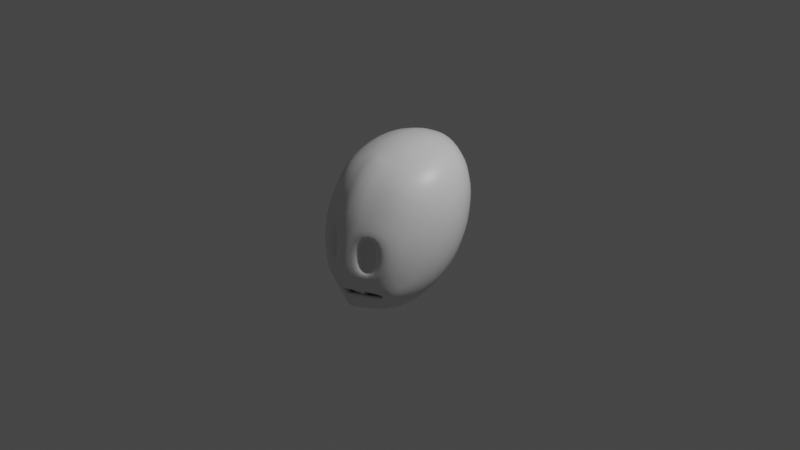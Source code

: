 # Source: BlendMouth05.blend  (saved by Blender 2.92.15; exported with 4.5.12 LTS)
import bpy
from mathutils import Matrix  # noqa: F401  (used for matrix-valued properties, if any)

bpy.ops.wm.read_factory_settings(use_empty=True)
scene = bpy.context.scene
scene.name = 'Scene'

# ---- collections
col_camera_and_lights = bpy.data.collections.new('Camera and Lights'); scene.collection.children.link(col_camera_and_lights)
col_mouth_rig = bpy.data.collections.new('mouth rig'); scene.collection.children.link(col_mouth_rig)

# ---- materials (node trees are filled in below, after node groups)
mat_material = bpy.data.materials.new('Material')
mat_material.alpha_threshold = 0.0
mat_material.use_transparent_shadow = False
mat_material.line_color = (0.0, 0.0, 0.0, 1.0)

# ---- material node trees
mat_material.use_nodes = True; mat_material.node_tree.nodes.clear()
_N = mat_material.node_tree.nodes; _L = mat_material.node_tree.links
n0 = _N.new('ShaderNodeOutputMaterial'); n0.name = 'Material Output'; n0.location = (300, 300)
n1 = _N.new('ShaderNodeBsdfPrincipled'); n1.name = 'Principled BSDF'; n1.location = (10, 300)
n1.distribution = 'GGX'
n1.subsurface_method = 'BURLEY'
n1.inputs[2].default_value = 0.4
n1.inputs[3].default_value = 1.45
n1.inputs[27].default_value = (0.0, 0.0, 0.0, 1.0)
n1.inputs[28].default_value = 1.0
_L.new(n1.outputs[0], n0.inputs[0])
n0.is_active_output = True

# ---- world
world_world = bpy.data.worlds.new('World'); scene.world = world_world
world_world.use_nodes = True; world_world.node_tree.nodes.clear()
_N = world_world.node_tree.nodes; _L = world_world.node_tree.links
n0 = _N.new('ShaderNodeOutputWorld'); n0.name = 'World Output'; n0.location = (300, 300)
n1 = _N.new('ShaderNodeBackground'); n1.name = 'Background'; n1.location = (10, 300)
n1.inputs[0].default_value = (0.05088, 0.05088, 0.05088, 1.0)
_L.new(n1.outputs[0], n0.inputs[0])
n0.is_active_output = True
world_world.color = (0.05088, 0.05088, 0.05088)
world_world.use_sun_shadow = False
world_world.sun_shadow_jitter_overblur = 0.0

# ---- cameras
cam_camera = bpy.data.cameras.new('Camera')
cam_camera.clip_end = 100.0
cam_camera.ortho_scale = 7.314

# ---- lights
light_light = bpy.data.lights.new('Light', 'POINT')
light_light.transmission_factor = 0.0
light_light.energy = 1000.0
light_light.shadow_soft_size = 0.1
light_light.shadow_maximum_resolution = 0.006
light_light.use_absolute_resolution = True

# ---- meshes
me_cube = bpy.data.meshes.new('Cube')
me_cube.from_pydata([(0.3528, -0.3528, 0.7758), (0.3129, -0.3129, -0.4724), (-0.3528, -0.3528, 0.5793), (-0.3129, -0.3129, -0.757), (-0.6132, -0.3534, -0.4974), (0.5053, -0.5053, 0.2072), (-0.39, 3.415e-09, -0.834), (-0.624, -0.3183, 0.04293), (0.4372, -0.4372, -0.1976), (-1.863e-09, -0.4162, 0.7259), (0.4448, 4.113e-09, 0.837), (0.0, -0.366, -0.6479), (-0.4448, 5.433e-10, 0.6348), (0.39, 6.209e-10, -0.4894), (-0.5965, -0.3421, -0.5635), (0.4705, -0.4705, 0.5744), (0.775, -3.104e-10, 0.3325), (-0.7637, -5.984e-10, -0.5078), (2.794e-09, -0.7047, -0.02824), (-7.451e-09, 2.328e-10, 0.8479), (2.794e-09, -0.6508, 0.4051), (-0.7124, 3.104e-09, 0.1494), (0.0, 8.615e-09, -0.7453), (0.7124, -7.761e-11, 0.6487), (0.661, -3.881e-10, -0.09735), (-0.7305, -5.984e-10, -0.6058), (-1.397e-09, -0.6041, -0.4114), (-0.4638, -0.444, -0.6256), (-0.6453, -0.3287, -0.2153), (-0.7891, 7.761e-10, -0.347), (-0.6529, 3.104e-10, -0.7554), (-0.6084, -3.082e-09, -0.483), (-0.5919, -3.082e-09, -0.6594), (-0.4592, -0.3241, -0.5752), (-0.4671, -0.3295, -0.4592), (-0.5396, -1.242e-08, -0.5086), (-0.5286, -1.242e-08, -0.6432), (-0.4143, -0.2924, -0.5701), (-0.4204, -0.2959, -0.4704), (-0.5486, -0.3295, -0.5053), (-0.5408, -0.3241, -0.5541), (-0.6734, -2.394e-09, -0.5896), (-0.6899, -2.394e-09, -0.5153), (-0.5495, -0.5105, -0.2984), (-0.4992, -0.4726, 0.2156), (-0.6249, -0.184, -0.1996), (-0.7022, -0.1766, -0.2407), (-0.6788, -0.1714, 0.02317), (-0.6093, -0.1799, -0.02059), (-0.5954, -0.263, -0.1868), (-0.5804, -0.2571, -0.009776), (-0.3718, -0.09566, -0.8165), (-0.3524, -0.1851, -0.7974), (-0.3312, -0.2616, -0.7759), (-0.5101, -0.5456, -0.1463), (-0.4934, -0.5468, -0.01997), (-0.4895, -0.5259, 0.09788), (-0.4553, -0.447, 0.3425), (-0.4179, -0.4157, 0.4433), (-0.3817, -0.3814, 0.5256), (0.4971, -0.4971, 0.1039), (0.4826, -0.4826, 0.0001992), (0.4624, -0.4624, -0.1012), (0.4076, -0.4076, -0.2864), (0.3747, -0.3747, -0.3649), (0.3405, -0.3405, -0.4296), (0.2957, -0.3742, 0.775), (0.2097, -0.3963, 0.7674), (0.1085, -0.411, 0.7509), (-0.1085, -0.411, 0.6933), (-0.2097, -0.3963, 0.6548), (-0.2957, -0.3742, 0.6133), (0.4231, -0.1085, 0.8396), (0.3999, -0.2097, 0.819), (0.3747, -0.2957, 0.796), (-0.2616, -0.3309, -0.7447), (-0.1851, -0.3493, -0.7213), (-0.09566, -0.3616, -0.6883), (0.09566, -0.3616, -0.6024), (0.1851, -0.3493, -0.5545), (0.2616, -0.3309, -0.5078), (-0.3747, -0.2957, 0.5929), (-0.3999, -0.2097, 0.6084), (-0.4231, -0.1085, 0.6222), (0.3312, -0.2616, -0.4769), (0.3524, -0.1851, -0.4818), (0.3718, -0.09566, -0.4859), (-0.3408, -0.3406, -0.7436), (-0.3773, -0.3754, -0.7178), (-0.4165, -0.41, -0.6799), (-0.4606, -0.507, -0.5408), (-0.4714, -0.5366, -0.463), (-0.4968, -0.542, -0.385), (0.3813, -0.3813, 0.7493), (0.4151, -0.4151, 0.7047), (0.4455, -0.4455, 0.6457), (0.4892, -0.4892, 0.4931), (0.5013, -0.5013, 0.4037), (0.5067, -0.5067, 0.3078), (0.7213, -0.1401, 0.3076), (0.6622, -0.2747, 0.2802), (0.592, -0.3983, 0.2476), (-0.6362, -0.3837, -0.3485), (-0.6905, -0.2669, -0.3707), (-0.7385, -0.1447, -0.3736), (0.3983, -0.5909, 0.1574), (0.2747, -0.6534, 0.09984), (0.1401, -0.6917, 0.0371), (-0.1405, -0.6922, -0.09398), (-0.278, -0.6574, -0.1593), (-0.4104, -0.6028, -0.2244), (-0.3452, -9.459e-11, 0.7196), (-0.2357, -4.269e-10, 0.7649), (-0.1195, -3.517e-10, 0.8147), (-1.863e-09, -0.3246, 0.7746), (-2.328e-09, -0.2224, 0.8123), (-3.783e-09, -0.113, 0.8427), (0.3452, 3.703e-09, 0.8586), (0.2357, 2.639e-09, 0.8685), (0.1195, 1.341e-09, 0.8654), (0.3717, -0.5488, 0.5388), (0.2567, -0.6052, 0.498), (0.131, -0.6394, 0.453), (-7.567e-10, -0.4942, 0.6635), (-4.657e-10, -0.5587, 0.5881), (6.228e-09, -0.6107, 0.5014), (-0.3803, -0.5542, 0.2608), (-0.2592, -0.607, 0.3069), (-0.1313, -0.6396, 0.3557), (3.245e-09, -0.7066, 0.08142), (-7.567e-09, -0.6985, 0.1922), (2.328e-09, -0.68, 0.3011), (-0.5647, -0.3611, 0.2395), (-0.6135, -0.2521, 0.237), (-0.6591, -0.137, 0.2116), (-0.5316, 1.369e-09, 0.5323), (-0.6051, 2.202e-09, 0.4148), (-0.6654, 2.846e-09, 0.286), (-0.7048, -0.1542, -0.1843), (-0.701, -0.146, -0.113), (-0.6919, -0.1517, -0.03959), (0.3001, 2.688e-09, -0.5681), (0.2037, 5.171e-09, -0.6372), (0.1029, 7.377e-09, -0.6964), (-9.313e-10, -0.2832, -0.6815), (0.0, -0.193, -0.7071), (-1.863e-09, -0.09773, -0.7275), (-0.3001, 5.242e-09, -0.8283), (-0.2037, 7.092e-09, -0.8115), (-0.1029, 8.403e-09, -0.7837), (0.5316, 3.589e-09, 0.805), (0.6051, 2.425e-09, 0.7628), (0.6654, 1.057e-09, 0.7107), (0.5498, -0.3717, 0.604), (0.6129, -0.2567, 0.6288), (0.6653, -0.131, 0.6503), (0.777, -5.687e-10, 0.4291), (0.7677, -7.47e-10, 0.518), (0.7463, -6.488e-10, 0.5986), (0.7621, -1.37e-10, 0.2293), (0.7386, -8.731e-11, 0.1216), (0.7048, -1.686e-10, 0.01189), (0.5106, -0.3454, -0.163), (0.5691, -0.2386, -0.1365), (0.6175, -0.1218, -0.1156), (0.4715, -5.081e-10, -0.4014), (0.544, -8.44e-10, -0.3057), (0.6073, -6.997e-10, -0.2038), (-0.5241, -0.3334, -0.6812), (-0.5703, -0.2257, -0.7129), (-0.6125, -0.114, -0.736), (-0.4714, 2.057e-09, -0.8286), (-0.543, 1.164e-09, -0.813), (-0.6039, 6.209e-10, -0.7883), (0.3454, -0.5097, -0.2422), (0.2386, -0.562, -0.2947), (0.1218, -0.5935, -0.3521), (2.794e-09, -0.6931, -0.134), (1.059e-08, -0.6721, -0.2341), (-4.264e-09, -0.6423, -0.3271), (-0.353, -0.5171, -0.5778), (-0.2407, -0.5644, -0.5258), (-0.1221, -0.5939, -0.4698), (1.164e-09, -0.4392, -0.6043), (-1.863e-09, -0.503, -0.5503), (-6.694e-09, -0.5578, -0.4859), (-0.5844, -0.3835, -0.5456), (-0.5835, -0.3999, -0.5265), (-0.5932, -0.3903, -0.5094), (-0.6424, -0.2898, -0.4928), (-0.6788, -0.2049, -0.4944), (-0.72, -0.106, -0.5), (-0.6197, -0.2775, -0.5778), (-0.6518, -0.195, -0.5889), (-0.6897, -0.1005, -0.5979), (-0.5922, -0.4508, -0.398), (-0.6108, -0.4082, -0.4475), (-0.6167, -0.376, -0.4785), (-0.5916, -0.3588, -0.5769), (-0.5728, -0.3815, -0.5932), (-0.5353, -0.4094, -0.6099), (-0.7895, 3.181e-10, -0.418), (-0.785, 2.221e-11, -0.4643), (-0.7762, -2.403e-10, -0.4921), (-0.7274, -2.476e-10, -0.6365), (-0.714, -3.6e-11, -0.675), (-0.6894, 1.216e-10, -0.7162), (-0.4457, -0.362, -0.5428), (-0.4426, -0.3758, -0.5091), (-0.4498, -0.3652, -0.4794), (-0.4938, -0.2694, -0.4522), (-0.5279, -0.1902, -0.4563), (-0.5669, -0.09831, -0.4678), (-0.483, -0.2637, -0.6021), (-0.5148, -0.1856, -0.624), (-0.552, -0.09573, -0.6425), (-0.5281, -0.3295, -0.4948), (-0.5076, -0.3295, -0.4822), (-0.4873, -0.3295, -0.4696), (-0.5609, -0.3244, -0.5513), (-0.5785, -0.3264, -0.5513), (-0.5912, -0.3317, -0.5551), (-0.6529, -2.236e-09, -0.6054), (-0.6324, -2.031e-09, -0.6245), (-0.6121, -2.179e-09, -0.6436), (-0.7103, -2.197e-09, -0.5197), (-0.7299, -1.72e-09, -0.5204), (-0.748, -1.131e-09, -0.5167), (-0.5297, -1.381e-08, -0.5391), (-0.5242, -1.428e-08, -0.5759), (-0.5237, -1.381e-08, -0.6127), (-0.4067, -0.3074, -0.5471), (-0.404, -0.3156, -0.5162), (-0.4103, -0.3095, -0.4879), (-0.4354, -0.2545, -0.4705), (-0.4626, -0.1852, -0.4772), (-0.4987, -0.09735, -0.491), (-0.428, -0.2509, -0.5857), (-0.4538, -0.1822, -0.6051), (-0.4888, -0.09564, -0.6243), (-0.5886, -4.987e-09, -0.4789), (-0.5699, -7.525e-09, -0.4801), (-0.5532, -1.018e-08, -0.4892), (-0.4228, -0.3113, -0.4601), (-0.432, -0.3237, -0.453), (-0.4477, -0.3288, -0.453), (-0.5721, -4.987e-09, -0.669), (-0.5541, -7.525e-09, -0.6705), (-0.5391, -1.018e-08, -0.6624), (-0.4399, -0.3235, -0.578), (-0.4244, -0.3187, -0.578), (-0.4159, -0.307, -0.5748), (-0.6028, -0.3396, -0.5084), (-0.5875, -0.3325, -0.5129), (-0.5689, -0.3298, -0.5116), (-0.4794, -0.3241, -0.5704), (-0.4998, -0.3241, -0.5647), (-0.5202, -0.3241, -0.5589), (-0.7244, -1.131e-09, -0.5866), (-0.7114, -1.72e-09, -0.5785), (-0.6936, -2.197e-09, -0.58), (-0.6286, -2.179e-09, -0.4903), (-0.6489, -2.031e-09, -0.4991), (-0.6694, -2.236e-09, -0.508), (-0.5646, -0.2637, -0.5654), (-0.5964, -0.1856, -0.5746), (-0.6336, -0.09573, -0.5825), (-0.6485, -0.09831, -0.5089), (-0.6094, -0.1902, -0.5041), (-0.5753, -0.2694, -0.5023), (-0.5314, -0.3652, -0.5138), (-0.5241, -0.3758, -0.5263), (-0.5272, -0.362, -0.5405), (-0.6326, -0.3476, -0.1534), (-0.6242, -0.3516, -0.08196), (-0.621, -0.3415, -0.0126), (-0.6613, -0.2955, -0.2576), (-0.678, -0.2541, -0.2769), (-0.6925, -0.212, -0.2718), (-0.6334, -0.2838, 0.07496), (-0.6472, -0.2434, 0.08199), (-0.6632, -0.2038, 0.06455), (-0.783, 1.467e-09, -0.2475), (-0.7694, 2.231e-09, -0.1257), (-0.7466, 2.85e-09, 0.009539), (-0.5706, -0.4239, 0.1328), (-0.6065, -0.3828, 0.08716), (-0.6227, -0.3472, 0.05948), (-0.6458, -0.3596, -0.2215), (-0.6337, -0.399, -0.2331), (-0.6059, -0.4473, -0.2531), (-0.7198, -0.1634, -0.2538), (-0.7364, -0.1372, -0.2738), (-0.7556, -0.09227, -0.302), (-0.7098, -0.08837, 0.08535), (-0.7041, -0.1321, 0.05263), (-0.6938, -0.1581, 0.03394), (-0.62, -0.1761, -0.1645), (-0.6145, -0.1713, -0.1119), (-0.6107, -0.1737, -0.0582), (-0.5864, -0.2661, -0.1503), (-0.5789, -0.2665, -0.09757), (-0.5775, -0.2626, -0.04532), (-0.5987, -0.2459, -0.2028), (-0.606, -0.222, -0.2133), (-0.6162, -0.199, -0.2104), (-0.5813, -0.2396, 0.0006119), (-0.5874, -0.2159, 0.003764), (-0.5984, -0.1939, -0.005752), (-0.6351, -0.3059, -0.2121), (-0.6199, -0.2885, -0.2076), (-0.6051, -0.274, -0.1984), (-0.6395, -0.1819, -0.2135), (-0.6599, -0.1814, -0.2254), (-0.6817, -0.181, -0.2329), (-0.6213, -0.1774, -0.006455), (-0.6395, -0.1766, 0.006641), (-0.6598, -0.176, 0.01549), (-0.5879, -0.2669, 0.005835), (-0.6008, -0.2802, 0.02066), (-0.6147, -0.2966, 0.03172), (-0.1147, -0.112, 0.8105), (-0.2259, -0.1099, 0.7636), (-0.3298, -0.1082, 0.7012), (-0.1107, -0.2202, 0.7808), (-0.2169, -0.2153, 0.737), (-0.3144, -0.2102, 0.68), (-0.1083, -0.3211, 0.7431), (-0.2104, -0.3119, 0.7024), (-0.3005, -0.3002, 0.6528), (0.3298, -0.1082, 0.859), (0.2259, -0.1099, 0.8664), (0.1147, -0.112, 0.8611), (0.3144, -0.2102, 0.8356), (0.2169, -0.2153, 0.8398), (0.1107, -0.2202, 0.832), (0.3005, -0.3002, 0.8081), (0.2104, -0.3119, 0.8078), (0.1083, -0.3211, 0.7964), (0.3994, -0.5925, 0.2599), (0.3952, -0.5861, 0.359), (0.3859, -0.5715, 0.4526), (0.2755, -0.6552, 0.2046), (0.2727, -0.6479, 0.3074), (0.2664, -0.6312, 0.406), (0.1405, -0.6936, 0.1443), (0.1391, -0.6856, 0.2511), (0.1359, -0.6677, 0.3549), (0.3528, -0.518, 0.6156), (0.3309, -0.4792, 0.6811), (0.309, -0.4321, 0.7338), (0.2441, -0.5696, 0.5813), (0.2302, -0.5236, 0.6545), (0.2173, -0.4665, 0.7165), (0.1247, -0.6004, 0.5431), (0.118, -0.55, 0.6235), (0.1121, -0.4872, 0.6932), (-0.125, -0.6005, 0.4573), (-0.1181, -0.55, 0.5489), (-0.1121, -0.4872, 0.6282), (-0.2461, -0.5702, 0.4131), (-0.2309, -0.5238, 0.5086), (-0.2174, -0.4665, 0.5899), (-0.359, -0.5197, 0.3722), (-0.333, -0.4796, 0.4711), (-0.3092, -0.4321, 0.5525), (-0.1407, -0.6941, 0.0181), (-0.1391, -0.6863, 0.1329), (-0.136, -0.6681, 0.2465), (-0.2774, -0.6597, -0.04424), (-0.2727, -0.6529, 0.07532), (-0.2673, -0.635, 0.1934), (-0.4046, -0.6079, -0.103), (-0.3944, -0.6038, 0.02259), (-0.3885, -0.5849, 0.144), (-0.6742, -0.2102, -0.263), (-0.6623, -0.2447, -0.2687), (-0.6485, -0.2787, -0.2513), (-0.6534, -0.2064, -0.254), (-0.6431, -0.236, -0.2599), (-0.6314, -0.2651, -0.244), (-0.6332, -0.2029, -0.2383), (-0.6235, -0.2283, -0.2436), (-0.6141, -0.2538, -0.2298), (-0.525, -0.3518, 0.3324), (-0.4817, -0.3309, 0.4299), (-0.4329, -0.309, 0.5185), (-0.5773, -0.2424, 0.3252), (-0.5298, -0.2297, 0.4247), (-0.4712, -0.2173, 0.5217), (-0.6224, -0.1242, 0.3095), (-0.5694, -0.1176, 0.42), (-0.503, -0.1121, 0.5268), (0.09916, -0.09696, -0.6804), (0.1958, -0.09547, -0.6243), (0.2875, -0.09453, -0.5595), (0.09612, -0.1913, -0.6615), (0.1889, -0.1875, -0.6086), (0.275, -0.184, -0.5488), (0.09461, -0.2803, -0.6365), (0.1842, -0.2729, -0.5867), (0.2641, -0.2638, -0.5336), (-0.2875, -0.09453, -0.8107), (-0.1958, -0.09547, -0.7934), (-0.09916, -0.09696, -0.7654), (-0.275, -0.184, -0.7914), (-0.1889, -0.1875, -0.7734), (-0.09612, -0.1913, -0.7449), (-0.2641, -0.2638, -0.7692), (-0.1842, -0.2729, -0.7498), (-0.09461, -0.2803, -0.7199), (0.6235, -0.1247, 0.7136), (0.5696, -0.118, 0.7665), (0.503, -0.1121, 0.8086), (0.5764, -0.2441, 0.6937), (0.5294, -0.2302, 0.7476), (0.4712, -0.2173, 0.7895), (0.5189, -0.3528, 0.6714), (0.4799, -0.3309, 0.727), (0.4327, -0.309, 0.7689), (0.7233, -0.1405, 0.4049), (0.7148, -0.1391, 0.4735), (0.6957, -0.1359, 0.5772), (0.664, -0.2755, 0.3782), (0.6565, -0.2727, 0.4698), (0.6395, -0.2664, 0.5537), (0.5936, -0.3994, 0.3467), (0.5872, -0.3952, 0.4401), (0.5725, -0.3859, 0.5264), (0.6571, -0.1285, -0.009654), (0.6879, -0.1339, 0.09792), (0.7094, -0.1379, 0.2045), (0.6042, -0.2518, -0.03389), (0.6318, -0.2625, 0.07156), (0.6513, -0.2703, 0.1771), (0.5411, -0.3649, -0.06349), (0.5652, -0.3805, 0.03988), (0.5823, -0.3918, 0.1445), (0.4468, -0.09994, -0.4037), (0.5126, -0.1065, -0.3139), (0.5694, -0.1142, -0.2175), (0.4193, -0.1939, -0.4071), (0.477, -0.2078, -0.3245), (0.5267, -0.2234, -0.2339), (0.3858, -0.2758, -0.4135), (0.4328, -0.2988, -0.34), (0.4744, -0.3229, -0.2559), (-0.386, -0.2758, -0.7681), (-0.4345, -0.2985, -0.7475), (-0.48, -0.3211, -0.7166), (-0.4194, -0.1937, -0.7907), (-0.4772, -0.2067, -0.7726), (-0.5274, -0.2192, -0.7456), (-0.4467, -0.09982, -0.8105), (-0.5119, -0.1056, -0.7939), (-0.5673, -0.111, -0.7684), (-0.5067, -0.362, -0.541), (-0.5036, -0.3758, -0.5224), (-0.5108, -0.3652, -0.506), (-0.4862, -0.362, -0.5416), (-0.4832, -0.3758, -0.5177), (-0.4904, -0.3652, -0.4966), (-0.4659, -0.362, -0.5423), (-0.4628, -0.3758, -0.513), (-0.47, -0.3652, -0.4872), (0.2758, -0.3853, -0.4634), (0.2988, -0.4322, -0.4021), (0.3229, -0.4737, -0.3275), (0.1939, -0.4153, -0.5082), (0.2078, -0.4718, -0.4484), (0.2234, -0.5205, -0.3767), (0.09994, -0.4332, -0.5565), (0.1065, -0.4953, -0.499), (0.1142, -0.5485, -0.4306), (0.3649, -0.5401, -0.1486), (0.3805, -0.5641, -0.04924), (0.3918, -0.5813, 0.05357), (0.2518, -0.5964, -0.204), (0.2625, -0.6235, -0.1066), (0.2703, -0.6427, -0.004615), (0.1285, -0.6308, -0.2644), (0.1339, -0.6598, -0.1691), (0.1379, -0.6803, -0.06802), (-0.1286, -0.6313, -0.3891), (-0.1339, -0.6606, -0.2988), (-0.1381, -0.6809, -0.2001), (-0.2524, -0.6011, -0.4485), (-0.2622, -0.6296, -0.3608), (-0.2719, -0.6478, -0.2647), (-0.3661, -0.5566, -0.5019), (-0.3784, -0.5853, -0.4172), (-0.3961, -0.5988, -0.3267), (-0.09995, -0.4332, -0.6484), (-0.1066, -0.4953, -0.599), (-0.1144, -0.5486, -0.5397), (-0.1939, -0.4153, -0.6866), (-0.2085, -0.4721, -0.6437), (-0.2253, -0.5215, -0.5906), (-0.2761, -0.3854, -0.7177), (-0.3006, -0.4329, -0.6833), (-0.3285, -0.4762, -0.6376), (-0.5941, -0.4139, -0.4965), (-0.5818, -0.4224, -0.5221), (-0.5807, -0.4036, -0.5505), (-0.5832, -0.4471, -0.4737), (-0.5666, -0.4533, -0.5125), (-0.5627, -0.431, -0.5548), (-0.5549, -0.49, -0.4367), (-0.5324, -0.4918, -0.494), (-0.525, -0.4651, -0.5546), (-0.7307, -0.1129, -0.4817), (-0.6874, -0.2184, -0.474), (-0.6486, -0.3087, -0.4718), (-0.7375, -0.1212, -0.4541), (-0.6913, -0.2353, -0.4452), (-0.648, -0.3346, -0.4402), (-0.7406, -0.13, -0.4162), (-0.6913, -0.2532, -0.4087), (-0.6409, -0.3648, -0.3969), (-0.6146, -0.2903, -0.5976), (-0.6471, -0.2035, -0.6133), (-0.6857, -0.1047, -0.6257), (-0.5972, -0.3068, -0.6226), (-0.6318, -0.2136, -0.6442), (-0.6717, -0.1094, -0.6608), (-0.566, -0.3244, -0.6503), (-0.6057, -0.2226, -0.6782), (-0.6473, -0.1131, -0.6989), (-0.4742, -0.269, -0.4455), (-0.5082, -0.1901, -0.4499), (-0.5471, -0.09829, -0.4624), (-0.4574, -0.2661, -0.4455), (-0.4901, -0.1891, -0.4501), (-0.5285, -0.09812, -0.463), (-0.445, -0.2594, -0.4537), (-0.4749, -0.1868, -0.4587), (-0.5121, -0.09775, -0.4718), (-0.5548, -0.2694, -0.491), (-0.5889, -0.1902, -0.4932), (-0.6279, -0.09831, -0.4996), (-0.5343, -0.2694, -0.4773), (-0.5684, -0.1902, -0.4802), (-0.6075, -0.09831, -0.4884), (-0.514, -0.2694, -0.4636), (-0.5481, -0.1902, -0.4671), (-0.5871, -0.09831, -0.4771), (-0.613, -0.09573, -0.5961), (-0.5759, -0.1856, -0.5858), (-0.544, -0.2637, -0.5737), (-0.5926, -0.09573, -0.6125), (-0.5554, -0.1856, -0.5993), (-0.5236, -0.2637, -0.5838), (-0.5722, -0.09573, -0.6289), (-0.535, -0.1856, -0.6128), (-0.5032, -0.2637, -0.5938), (-0.4218, -0.2557, -0.5591), (-0.4203, -0.2601, -0.5267), (-0.4259, -0.2576, -0.4955), (-0.4483, -0.1839, -0.5759), (-0.4479, -0.1858, -0.5407), (-0.4531, -0.1856, -0.506), (-0.4837, -0.09616, -0.5941), (-0.4839, -0.09676, -0.5576), (-0.4891, -0.09709, -0.5212), (-0.5323, -0.09572, -0.6507), (-0.4952, -0.1855, -0.6306), (-0.4635, -0.2633, -0.607), (-0.5142, -0.09565, -0.6515), (-0.4776, -0.1846, -0.6309), (-0.447, -0.2606, -0.6071), (-0.4993, -0.09554, -0.6433), (-0.4637, -0.1829, -0.6231), (-0.4356, -0.2547, -0.6008), (-0.4263, -0.3611, -0.5431), (-0.4233, -0.3749, -0.5068), (-0.4305, -0.3643, -0.4748), (-0.4112, -0.355, -0.5431), (-0.408, -0.3683, -0.5067), (-0.4152, -0.358, -0.4748), (-0.4038, -0.3386, -0.5432), (-0.4006, -0.3503, -0.5097), (-0.4075, -0.3412, -0.48), (-0.6842, -0.09774, -0.5805), (-0.6467, -0.1896, -0.5737), (-0.6148, -0.2695, -0.5655), (-0.6714, -0.09633, -0.5731), (-0.6341, -0.1868, -0.5672), (-0.6023, -0.2654, -0.5601), (-0.6537, -0.0958, -0.5743), (-0.6165, -0.1857, -0.5679), (-0.5847, -0.2639, -0.5605), (-0.6306, -0.278, -0.5054), (-0.6656, -0.1964, -0.5067), (-0.7056, -0.1016, -0.5109), (-0.6145, -0.272, -0.5105), (-0.6489, -0.1921, -0.5118), (-0.6882, -0.09927, -0.5155), (-0.5956, -0.2697, -0.5092), (-0.6298, -0.1905, -0.5106), (-0.6688, -0.09843, -0.5145), (-0.5783, -0.3711, -0.5423), (-0.5761, -0.386, -0.5288), (-0.5844, -0.3758, -0.5168), (-0.5652, -0.3647, -0.5407), (-0.5624, -0.3788, -0.5295), (-0.5699, -0.3683, -0.5197), (-0.5474, -0.3623, -0.5402), (-0.5443, -0.3762, -0.5287), (-0.5516, -0.3655, -0.5186), (-0.6178, -0.3766, -0.0002304), (-0.6206, -0.3891, -0.07548), (-0.6302, -0.3839, -0.1535), (-0.5985, -0.4201, 0.02056), (-0.6011, -0.4359, -0.06516), (-0.6131, -0.4299, -0.1551), (-0.5582, -0.4702, 0.05379), (-0.561, -0.4895, -0.04817), (-0.5765, -0.4846, -0.1568), (-0.666, -0.3167, -0.2683), (-0.6875, -0.2631, -0.2906), (-0.7067, -0.2087, -0.2865), (-0.6613, -0.342, -0.2857), (-0.6914, -0.2699, -0.3107), (-0.7182, -0.1966, -0.3081), (-0.6482, -0.3692, -0.3113), (-0.6913, -0.272, -0.3376), (-0.7292, -0.1728, -0.3369), (-0.6743, -0.1998, 0.07979), (-0.6538, -0.2511, 0.09972), (-0.6356, -0.303, 0.09324), (-0.6787, -0.1873, 0.1048), (-0.6512, -0.2561, 0.128), (-0.6255, -0.3251, 0.1229), (-0.6753, -0.1639, 0.1455), (-0.638, -0.2567, 0.172), (-0.601, -0.3477, 0.1697), (-0.7241, -0.1354, -0.1931), (-0.7202, -0.1254, -0.1155), (-0.7096, -0.1329, -0.03514), (-0.7423, -0.1035, -0.2067), (-0.7374, -0.09287, -0.119), (-0.7242, -0.1013, -0.0268), (-0.7617, -0.05736, -0.2252), (-0.7536, -0.04941, -0.1224), (-0.7361, -0.05601, -0.01173), (-0.5859, -0.2431, -0.1578), (-0.5778, -0.2416, -0.1017), (-0.5763, -0.2396, -0.04552), (-0.5926, -0.2173, -0.165), (-0.5845, -0.2145, -0.1059), (-0.5824, -0.214, -0.04633), (-0.6045, -0.1934, -0.1655), (-0.5972, -0.1896, -0.1096), (-0.5947, -0.1905, -0.05265), (-0.6711, -0.16, -0.04324), (-0.6793, -0.1555, -0.1122), (-0.6832, -0.1625, -0.1794), (-0.6493, -0.1628, -0.04809), (-0.6565, -0.159, -0.1124), (-0.6606, -0.1652, -0.1752), (-0.6289, -0.1657, -0.05473), (-0.6346, -0.1624, -0.1127), (-0.639, -0.1681, -0.1692), (-0.622, -0.2681, 0.06249), (-0.6332, -0.235, 0.06976), (-0.6465, -0.2025, 0.05394), (-0.6065, -0.2556, 0.04977), (-0.6158, -0.2269, 0.05687), (-0.6276, -0.1992, 0.04236), (-0.5919, -0.2456, 0.03089), (-0.5994, -0.2203, 0.03698), (-0.6103, -0.1964, 0.0243), (-0.6239, -0.3212, -0.1541), (-0.6162, -0.3242, -0.08671), (-0.6129, -0.3158, -0.02108), (-0.6097, -0.3015, -0.1535), (-0.6024, -0.3039, -0.09055), (-0.5993, -0.2967, -0.029), (-0.5955, -0.2844, -0.1508), (-0.5883, -0.2862, -0.09398), (-0.5861, -0.2803, -0.03827), (-0.2527, -0.3853, 0.634), (-0.2234, -0.3401, -0.733), (-0.3442, -0.6301, -0.1919), (-0.2905, -2.607e-10, 0.753), (-0.3197, -0.5806, 0.2838), (-0.2519, 6.167e-09, -0.8199), (-0.2969, -0.5408, -0.5518), (-0.2778, -0.109, 0.7324), (-0.2657, -0.2127, 0.7085), (-0.2554, -0.306, 0.6776), (-0.3026, -0.545, 0.3927), (-0.282, -0.5017, 0.4898), (-0.2633, -0.4493, 0.5712), (-0.341, -0.6338, -0.07364), (-0.3336, -0.6284, 0.04895), (-0.3279, -0.61, 0.1687), (-0.2416, -0.095, -0.802), (-0.2319, -0.1858, -0.7824), (-0.2242, -0.2684, -0.7595), (-0.3092, -0.5789, -0.4752), (-0.3203, -0.6074, -0.389), (-0.334, -0.6233, -0.2957), (-0.235, -0.4003, -0.7022), (-0.2546, -0.4525, -0.6635), (-0.2769, -0.4988, -0.6141)], [], [(321, 322, 325, 324), (688, 323, 326, 689), (324, 325, 328, 327), (689, 326, 329, 690), (19, 113, 321, 116), (113, 112, 322, 321), (684, 111, 323, 688), (111, 12, 83, 323), (323, 83, 82, 326), (326, 82, 81, 329), (329, 81, 2, 71), (690, 329, 71, 681), (327, 328, 70, 69), (114, 327, 69, 9), (115, 324, 327, 114), (116, 321, 324, 115), (330, 331, 334, 333), (331, 332, 335, 334), (333, 334, 337, 336), (334, 335, 338, 337), (10, 117, 330, 72), (117, 118, 331, 330), (118, 119, 332, 331), (119, 19, 116, 332), (332, 116, 115, 335), (335, 115, 114, 338), (338, 114, 9, 68), (337, 338, 68, 67), (336, 337, 67, 66), (74, 336, 66, 0), (73, 333, 336, 74), (72, 330, 333, 73), (339, 340, 343, 342), (340, 341, 344, 343), (342, 343, 346, 345), (343, 344, 347, 346), (5, 98, 339, 105), (98, 97, 340, 339), (97, 96, 341, 340), (96, 15, 120, 341), (341, 120, 121, 344), (344, 121, 122, 347), (347, 122, 20, 131), (346, 347, 131, 130), (345, 346, 130, 129), (107, 345, 129, 18), (106, 342, 345, 107), (105, 339, 342, 106), (348, 349, 352, 351), (349, 350, 353, 352), (351, 352, 355, 354), (352, 353, 356, 355), (15, 95, 348, 120), (95, 94, 349, 348), (94, 93, 350, 349), (93, 0, 66, 350), (350, 66, 67, 353), (353, 67, 68, 356), (356, 68, 9, 123), (355, 356, 123, 124), (354, 355, 124, 125), (122, 354, 125, 20), (121, 351, 354, 122), (120, 348, 351, 121), (357, 358, 361, 360), (358, 359, 362, 361), (691, 692, 364, 363), (692, 693, 365, 364), (20, 125, 357, 128), (125, 124, 358, 357), (124, 123, 359, 358), (123, 9, 69, 359), (359, 69, 70, 362), (693, 681, 71, 365), (365, 71, 2, 59), (364, 365, 59, 58), (363, 364, 58, 57), (126, 363, 57, 44), (685, 691, 363, 126), (128, 357, 360, 127), (366, 367, 370, 369), (367, 368, 371, 370), (694, 695, 373, 372), (695, 696, 374, 373), (18, 129, 366, 108), (129, 130, 367, 366), (130, 131, 368, 367), (131, 20, 128, 368), (368, 128, 127, 371), (696, 685, 126, 374), (374, 126, 44, 56), (373, 374, 56, 55), (372, 373, 55, 54), (110, 372, 54, 43), (683, 694, 372, 110), (108, 366, 369, 109), (375, 376, 379, 378), (376, 377, 380, 379), (378, 379, 382, 381), (379, 380, 383, 382), (46, 278, 375, 314), (278, 277, 376, 375), (277, 276, 377, 376), (276, 28, 309, 377), (377, 309, 310, 380), (380, 310, 311, 383), (383, 311, 49, 303), (382, 383, 303, 304), (381, 382, 304, 305), (312, 381, 305, 45), (313, 378, 381, 312), (314, 375, 378, 313), (384, 385, 388, 387), (385, 386, 389, 388), (387, 388, 391, 390), (388, 389, 392, 391), (44, 57, 384, 132), (57, 58, 385, 384), (58, 59, 386, 385), (59, 2, 81, 386), (386, 81, 82, 389), (389, 82, 83, 392), (392, 83, 12, 135), (391, 392, 135, 136), (390, 391, 136, 137), (134, 390, 137, 21), (133, 387, 390, 134), (132, 384, 387, 133), (393, 394, 397, 396), (394, 395, 398, 397), (396, 397, 400, 399), (397, 398, 401, 400), (22, 143, 393, 146), (143, 142, 394, 393), (142, 141, 395, 394), (141, 13, 86, 395), (395, 86, 85, 398), (398, 85, 84, 401), (401, 84, 1, 80), (400, 401, 80, 79), (399, 400, 79, 78), (144, 399, 78, 11), (145, 396, 399, 144), (146, 393, 396, 145), (697, 403, 406, 698), (403, 404, 407, 406), (698, 406, 409, 699), (406, 407, 410, 409), (6, 147, 402, 51), (686, 148, 403, 697), (148, 149, 404, 403), (149, 22, 146, 404), (404, 146, 145, 407), (407, 145, 144, 410), (410, 144, 11, 77), (409, 410, 77, 76), (699, 409, 76, 682), (53, 408, 75, 3), (52, 405, 408, 53), (51, 402, 405, 52), (411, 412, 415, 414), (412, 413, 416, 415), (414, 415, 418, 417), (415, 416, 419, 418), (23, 152, 411, 155), (152, 151, 412, 411), (151, 150, 413, 412), (150, 10, 72, 413), (413, 72, 73, 416), (416, 73, 74, 419), (419, 74, 0, 93), (418, 419, 93, 94), (417, 418, 94, 95), (153, 417, 95, 15), (154, 414, 417, 153), (155, 411, 414, 154), (420, 421, 424, 423), (421, 422, 425, 424), (423, 424, 427, 426), (424, 425, 428, 427), (16, 156, 420, 99), (156, 157, 421, 420), (157, 158, 422, 421), (158, 23, 155, 422), (422, 155, 154, 425), (425, 154, 153, 428), (428, 153, 15, 96), (427, 428, 96, 97), (426, 427, 97, 98), (101, 426, 98, 5), (100, 423, 426, 101), (99, 420, 423, 100), (429, 430, 433, 432), (430, 431, 434, 433), (432, 433, 436, 435), (433, 434, 437, 436), (24, 161, 429, 164), (161, 160, 430, 429), (160, 159, 431, 430), (159, 16, 99, 431), (431, 99, 100, 434), (434, 100, 101, 437), (437, 101, 5, 60), (436, 437, 60, 61), (435, 436, 61, 62), (162, 435, 62, 8), (163, 432, 435, 162), (164, 429, 432, 163), (438, 439, 442, 441), (439, 440, 443, 442), (441, 442, 445, 444), (442, 443, 446, 445), (13, 165, 438, 86), (165, 166, 439, 438), (166, 167, 440, 439), (167, 24, 164, 440), (440, 164, 163, 443), (443, 163, 162, 446), (446, 162, 8, 63), (445, 446, 63, 64), (444, 445, 64, 65), (84, 444, 65, 1), (85, 441, 444, 84), (86, 438, 441, 85), (447, 448, 451, 450), (448, 449, 452, 451), (450, 451, 454, 453), (451, 452, 455, 454), (3, 87, 447, 53), (87, 88, 448, 447), (88, 89, 449, 448), (89, 27, 168, 449), (449, 168, 169, 452), (452, 169, 170, 455), (455, 170, 30, 173), (454, 455, 173, 172), (453, 454, 172, 171), (51, 453, 171, 6), (52, 450, 453, 51), (53, 447, 450, 52), (456, 457, 460, 459), (457, 458, 461, 460), (459, 460, 463, 462), (460, 461, 464, 463), (40, 272, 456, 257), (272, 271, 457, 456), (271, 270, 458, 457), (270, 39, 216, 458), (458, 216, 217, 461), (461, 217, 218, 464), (464, 218, 34, 209), (463, 464, 209, 208), (462, 463, 208, 207), (255, 462, 207, 33), (256, 459, 462, 255), (257, 456, 459, 256), (465, 466, 469, 468), (466, 467, 470, 469), (468, 469, 472, 471), (469, 470, 473, 472), (1, 65, 465, 80), (65, 64, 466, 465), (64, 63, 467, 466), (63, 8, 174, 467), (467, 174, 175, 470), (470, 175, 176, 473), (473, 176, 26, 185), (472, 473, 185, 184), (471, 472, 184, 183), (78, 471, 183, 11), (79, 468, 471, 78), (80, 465, 468, 79), (474, 475, 478, 477), (475, 476, 479, 478), (477, 478, 481, 480), (478, 479, 482, 481), (8, 62, 474, 174), (62, 61, 475, 474), (61, 60, 476, 475), (60, 5, 105, 476), (476, 105, 106, 479), (479, 106, 107, 482), (482, 107, 18, 177), (481, 482, 177, 178), (480, 481, 178, 179), (176, 480, 179, 26), (175, 477, 480, 176), (174, 474, 477, 175), (483, 484, 487, 486), (484, 485, 488, 487), (700, 701, 490, 489), (701, 702, 491, 490), (26, 179, 483, 182), (179, 178, 484, 483), (178, 177, 485, 484), (177, 18, 108, 485), (485, 108, 109, 488), (702, 683, 110, 491), (491, 110, 43, 92), (490, 491, 92, 91), (489, 490, 91, 90), (180, 489, 90, 27), (687, 700, 489, 180), (182, 483, 486, 181), (492, 493, 496, 495), (493, 494, 497, 496), (703, 704, 499, 498), (704, 705, 500, 499), (11, 183, 492, 77), (183, 184, 493, 492), (184, 185, 494, 493), (185, 26, 182, 494), (494, 182, 181, 497), (705, 687, 180, 500), (500, 180, 27, 89), (499, 500, 89, 88), (498, 499, 88, 87), (75, 498, 87, 3), (682, 703, 498, 75), (77, 492, 495, 76), (501, 502, 505, 504), (502, 503, 506, 505), (504, 505, 508, 507), (505, 506, 509, 508), (4, 188, 501, 197), (188, 187, 502, 501), (187, 186, 503, 502), (186, 14, 198, 503), (503, 198, 199, 506), (506, 199, 200, 509), (509, 200, 27, 90), (508, 509, 90, 91), (507, 508, 91, 92), (195, 507, 92, 43), (196, 504, 507, 195), (197, 501, 504, 196), (510, 511, 514, 513), (511, 512, 515, 514), (513, 514, 517, 516), (514, 515, 518, 517), (17, 191, 510, 203), (191, 190, 511, 510), (190, 189, 512, 511), (189, 4, 197, 512), (512, 197, 196, 515), (515, 196, 195, 518), (518, 195, 43, 102), (517, 518, 102, 103), (516, 517, 103, 104), (201, 516, 104, 29), (202, 513, 516, 201), (203, 510, 513, 202), (519, 520, 523, 522), (520, 521, 524, 523), (522, 523, 526, 525), (523, 524, 527, 526), (14, 192, 519, 198), (192, 193, 520, 519), (193, 194, 521, 520), (194, 25, 204, 521), (521, 204, 205, 524), (524, 205, 206, 527), (527, 206, 30, 170), (526, 527, 170, 169), (525, 526, 169, 168), (200, 525, 168, 27), (199, 522, 525, 200), (198, 519, 522, 199), (528, 529, 532, 531), (529, 530, 533, 532), (531, 532, 535, 534), (532, 533, 536, 535), (34, 210, 528, 245), (210, 211, 529, 528), (211, 212, 530, 529), (212, 31, 240, 530), (530, 240, 241, 533), (533, 241, 242, 536), (536, 242, 35, 236), (535, 536, 236, 235), (534, 535, 235, 234), (243, 534, 234, 38), (244, 531, 534, 243), (245, 528, 531, 244), (537, 538, 541, 540), (538, 539, 542, 541), (540, 541, 544, 543), (541, 542, 545, 544), (39, 269, 537, 216), (269, 268, 538, 537), (268, 267, 539, 538), (267, 42, 263, 539), (539, 263, 262, 542), (542, 262, 261, 545), (545, 261, 31, 212), (544, 545, 212, 211), (543, 544, 211, 210), (218, 543, 210, 34), (217, 540, 543, 218), (216, 537, 540, 217), (546, 547, 550, 549), (547, 548, 551, 550), (549, 550, 553, 552), (550, 551, 554, 553), (41, 266, 546, 222), (266, 265, 547, 546), (265, 264, 548, 547), (264, 40, 257, 548), (548, 257, 256, 551), (551, 256, 255, 554), (554, 255, 33, 213), (553, 554, 213, 214), (552, 553, 214, 215), (224, 552, 215, 32), (223, 549, 552, 224), (222, 546, 549, 223), (555, 556, 559, 558), (556, 557, 560, 559), (558, 559, 562, 561), (559, 560, 563, 562), (37, 231, 555, 237), (231, 232, 556, 555), (232, 233, 557, 556), (233, 38, 234, 557), (557, 234, 235, 560), (560, 235, 236, 563), (563, 236, 35, 228), (562, 563, 228, 229), (561, 562, 229, 230), (239, 561, 230, 36), (238, 558, 561, 239), (237, 555, 558, 238), (564, 565, 568, 567), (565, 566, 569, 568), (567, 568, 571, 570), (568, 569, 572, 571), (32, 215, 564, 246), (215, 214, 565, 564), (214, 213, 566, 565), (213, 33, 249, 566), (566, 249, 250, 569), (569, 250, 251, 572), (572, 251, 37, 237), (571, 572, 237, 238), (570, 571, 238, 239), (248, 570, 239, 36), (247, 567, 570, 248), (246, 564, 567, 247), (573, 574, 577, 576), (574, 575, 578, 577), (576, 577, 580, 579), (577, 578, 581, 580), (33, 207, 573, 249), (207, 208, 574, 573), (208, 209, 575, 574), (209, 34, 245, 575), (575, 245, 244, 578), (578, 244, 243, 581), (581, 243, 38, 233), (580, 581, 233, 232), (579, 580, 232, 231), (251, 579, 231, 37), (250, 576, 579, 251), (249, 573, 576, 250), (582, 583, 586, 585), (583, 584, 587, 586), (585, 586, 589, 588), (586, 587, 590, 589), (25, 194, 582, 258), (194, 193, 583, 582), (193, 192, 584, 583), (192, 14, 221, 584), (584, 221, 220, 587), (587, 220, 219, 590), (590, 219, 40, 264), (589, 590, 264, 265), (588, 589, 265, 266), (260, 588, 266, 41), (259, 585, 588, 260), (258, 582, 585, 259), (591, 592, 595, 594), (592, 593, 596, 595), (594, 595, 598, 597), (595, 596, 599, 598), (4, 189, 591, 252), (189, 190, 592, 591), (190, 191, 593, 592), (191, 17, 227, 593), (593, 227, 226, 596), (596, 226, 225, 599), (599, 225, 42, 267), (598, 599, 267, 268), (597, 598, 268, 269), (254, 597, 269, 39), (253, 594, 597, 254), (252, 591, 594, 253), (600, 601, 604, 603), (601, 602, 605, 604), (603, 604, 607, 606), (604, 605, 608, 607), (14, 186, 600, 221), (186, 187, 601, 600), (187, 188, 602, 601), (188, 4, 252, 602), (602, 252, 253, 605), (605, 253, 254, 608), (608, 254, 39, 270), (607, 608, 270, 271), (606, 607, 271, 272), (219, 606, 272, 40), (220, 603, 606, 219), (221, 600, 603, 220), (609, 610, 613, 612), (610, 611, 614, 613), (612, 613, 616, 615), (613, 614, 617, 616), (7, 275, 609, 287), (275, 274, 610, 609), (274, 273, 611, 610), (273, 28, 288, 611), (611, 288, 289, 614), (614, 289, 290, 617), (617, 290, 43, 54), (616, 617, 54, 55), (615, 616, 55, 56), (285, 615, 56, 44), (286, 612, 615, 285), (287, 609, 612, 286), (618, 619, 622, 621), (619, 620, 623, 622), (621, 622, 625, 624), (622, 623, 626, 625), (28, 276, 618, 288), (276, 277, 619, 618), (277, 278, 620, 619), (278, 46, 291, 620), (620, 291, 292, 623), (623, 292, 293, 626), (626, 293, 29, 104), (625, 626, 104, 103), (624, 625, 103, 102), (290, 624, 102, 43), (289, 621, 624, 290), (288, 618, 621, 289), (627, 628, 631, 630), (628, 629, 632, 631), (630, 631, 634, 633), (631, 632, 635, 634), (47, 281, 627, 296), (281, 280, 628, 627), (280, 279, 629, 628), (279, 7, 287, 629), (629, 287, 286, 632), (632, 286, 285, 635), (635, 285, 44, 132), (634, 635, 132, 133), (633, 634, 133, 134), (294, 633, 134, 21), (295, 630, 633, 294), (296, 627, 630, 295), (636, 637, 640, 639), (637, 638, 641, 640), (639, 640, 643, 642), (640, 641, 644, 643), (46, 138, 636, 291), (138, 139, 637, 636), (139, 140, 638, 637), (140, 47, 296, 638), (638, 296, 295, 641), (641, 295, 294, 644), (644, 294, 21, 284), (643, 644, 284, 283), (642, 643, 283, 282), (293, 642, 282, 29), (292, 639, 642, 293), (291, 636, 639, 292), (645, 646, 649, 648), (646, 647, 650, 649), (648, 649, 652, 651), (649, 650, 653, 652), (49, 300, 645, 303), (300, 301, 646, 645), (301, 302, 647, 646), (302, 50, 306, 647), (647, 306, 307, 650), (650, 307, 308, 653), (653, 308, 48, 299), (652, 653, 299, 298), (651, 652, 298, 297), (305, 651, 297, 45), (304, 648, 651, 305), (303, 645, 648, 304), (654, 655, 658, 657), (655, 656, 659, 658), (657, 658, 661, 660), (658, 659, 662, 661), (47, 140, 654, 317), (140, 139, 655, 654), (139, 138, 656, 655), (138, 46, 314, 656), (656, 314, 313, 659), (659, 313, 312, 662), (662, 312, 45, 297), (661, 662, 297, 298), (660, 661, 298, 299), (315, 660, 299, 48), (316, 657, 660, 315), (317, 654, 657, 316), (663, 664, 667, 666), (664, 665, 668, 667), (666, 667, 670, 669), (667, 668, 671, 670), (7, 279, 663, 320), (279, 280, 664, 663), (280, 281, 665, 664), (281, 47, 317, 665), (665, 317, 316, 668), (668, 316, 315, 671), (671, 315, 48, 308), (670, 671, 308, 307), (669, 670, 307, 306), (318, 669, 306, 50), (319, 666, 669, 318), (320, 663, 666, 319), (672, 673, 676, 675), (673, 674, 677, 676), (675, 676, 679, 678), (676, 677, 680, 679), (28, 273, 672, 309), (273, 274, 673, 672), (274, 275, 674, 673), (275, 7, 320, 674), (674, 320, 319, 677), (677, 319, 318, 680), (680, 318, 50, 302), (679, 680, 302, 301), (678, 679, 301, 300), (311, 678, 300, 49), (310, 675, 678, 311), (309, 672, 675, 310), (76, 495, 703, 682), (497, 181, 687, 705), (496, 497, 705, 704), (495, 496, 704, 703), (181, 486, 700, 687), (488, 109, 683, 702), (487, 488, 702, 701), (486, 487, 701, 700), (408, 699, 682, 75), (147, 686, 697, 402), (405, 698, 699, 408), (402, 697, 698, 405), (109, 369, 694, 683), (371, 127, 685, 696), (370, 371, 696, 695), (369, 370, 695, 694), (127, 360, 691, 685), (362, 70, 681, 693), (361, 362, 693, 692), (360, 361, 692, 691), (328, 690, 681, 70), (112, 684, 688, 322), (325, 689, 690, 328), (322, 688, 689, 325)])
me_cube.polygons.foreach_set('use_smooth', [True] * 664)
_uv = me_cube.uv_layers.new(name='UVMap')
_uv.uv.foreach_set('vector', [0.7856, 0.6578, 0.8149, 0.6571, 0.8152, 0.6891, 0.7862, 0.6906, 0.8298, 0.6568, 0.8448, 0.6566, 0.8449, 0.6882, 0.83, 0.6887, 0.7862, 0.6906, 0.8152, 0.6891, 0.8155, 0.7212, 0.7868, 0.7233, 0.83, 0.6887, 0.8449, 0.6882, 0.845, 0.7198, 0.8302, 0.7205, 0.7564, 0.625, 0.7851, 0.625, 0.7856, 0.6578, 0.7574, 0.6589, 0.7851, 0.625, 0.8146, 0.625, 0.8149, 0.6571, 0.7856, 0.6578, 0.8296, 0.625, 0.8447, 0.625, 0.8448, 0.6566, 0.8298, 0.6568, 0.8447, 0.625, 0.875, 0.625, 0.875, 0.6563, 0.8448, 0.6566, 0.8448, 0.6566, 0.875, 0.6563, 0.875, 0.6875, 0.8449, 0.6882, 0.8449, 0.6882, 0.875, 0.6875, 0.875, 0.7188, 0.845, 0.7198, 0.845, 0.7198, 0.875, 0.7188, 0.875, 0.75, 0.8451, 0.7514, 0.8302, 0.7205, 0.845, 0.7198, 0.8451, 0.7514, 0.8304, 0.7523, 0.7868, 0.7233, 0.8155, 0.7212, 0.8158, 0.7533, 0.7874, 0.7561, 0.7594, 0.7266, 0.7868, 0.7233, 0.7874, 0.7561, 0.7604, 0.7604, 0.7584, 0.6927, 0.7862, 0.6906, 0.7868, 0.7233, 0.7594, 0.7266, 0.7574, 0.6589, 0.7856, 0.6578, 0.7862, 0.6906, 0.7584, 0.6927, 0.6797, 0.6633, 0.7045, 0.6619, 0.707, 0.6992, 0.6831, 0.7024, 0.7045, 0.6619, 0.7303, 0.6603, 0.732, 0.6957, 0.707, 0.6992, 0.6831, 0.7024, 0.707, 0.6992, 0.7097, 0.737, 0.6873, 0.7434, 0.707, 0.6992, 0.732, 0.6957, 0.7337, 0.7312, 0.7097, 0.737, 0.6528, 0.625, 0.6769, 0.625, 0.6797, 0.6633, 0.6559, 0.6638, 0.6769, 0.625, 0.7022, 0.625, 0.7045, 0.6619, 0.6797, 0.6633, 0.7022, 0.625, 0.7287, 0.625, 0.7303, 0.6603, 0.7045, 0.6619, 0.7287, 0.625, 0.7564, 0.625, 0.7574, 0.6589, 0.7303, 0.6603, 0.7303, 0.6603, 0.7574, 0.6589, 0.7584, 0.6927, 0.732, 0.6957, 0.732, 0.6957, 0.7584, 0.6927, 0.7594, 0.7266, 0.7337, 0.7312, 0.7337, 0.7312, 0.7594, 0.7266, 0.7604, 0.7604, 0.7354, 0.7667, 0.7097, 0.737, 0.7337, 0.7312, 0.7354, 0.7667, 0.7127, 0.7752, 0.6873, 0.7434, 0.7097, 0.737, 0.7127, 0.7752, 0.6925, 0.7863, 0.6646, 0.7465, 0.6873, 0.7434, 0.6925, 0.7863, 0.6753, 0.8003, 0.6595, 0.7037, 0.6831, 0.7024, 0.6873, 0.7434, 0.6646, 0.7465, 0.6559, 0.6638, 0.6797, 0.6633, 0.6831, 0.7024, 0.6595, 0.7037, 0.5164, 0.7822, 0.5332, 0.783, 0.5328, 0.814, 0.5163, 0.8134, 0.5332, 0.783, 0.5507, 0.7846, 0.5499, 0.8154, 0.5328, 0.814, 0.5163, 0.8134, 0.5328, 0.814, 0.5324, 0.8449, 0.5161, 0.8444, 0.5328, 0.814, 0.5499, 0.8154, 0.5491, 0.8459, 0.5324, 0.8449, 0.5, 0.7508, 0.5165, 0.751, 0.5164, 0.7822, 0.5, 0.782, 0.5165, 0.751, 0.5335, 0.7518, 0.5332, 0.783, 0.5164, 0.7822, 0.5335, 0.7518, 0.5512, 0.7535, 0.5507, 0.7846, 0.5332, 0.783, 0.5512, 0.7535, 0.5702, 0.7564, 0.5692, 0.7874, 0.5507, 0.7846, 0.5507, 0.7846, 0.5692, 0.7874, 0.5679, 0.8176, 0.5499, 0.8154, 0.5499, 0.8154, 0.5679, 0.8176, 0.5664, 0.8476, 0.5491, 0.8459, 0.5491, 0.8459, 0.5664, 0.8476, 0.5651, 0.8775, 0.5484, 0.8764, 0.5324, 0.8449, 0.5491, 0.8459, 0.5484, 0.8764, 0.532, 0.8758, 0.5161, 0.8444, 0.5324, 0.8449, 0.532, 0.8758, 0.516, 0.8755, 0.5, 0.8443, 0.5161, 0.8444, 0.516, 0.8755, 0.5, 0.8754, 0.5, 0.8132, 0.5163, 0.8134, 0.5161, 0.8444, 0.5, 0.8443, 0.5, 0.782, 0.5164, 0.7822, 0.5163, 0.8134, 0.5, 0.8132, 0.5893, 0.7916, 0.6112, 0.7978, 0.6072, 0.8256, 0.587, 0.821, 0.6112, 0.7978, 0.6353, 0.8065, 0.6284, 0.8313, 0.6072, 0.8256, 0.587, 0.821, 0.6072, 0.8256, 0.6031, 0.853, 0.5845, 0.85, 0.6072, 0.8256, 0.6284, 0.8313, 0.6223, 0.8566, 0.6031, 0.853, 0.5702, 0.7564, 0.5908, 0.7609, 0.5893, 0.7916, 0.5692, 0.7874, 0.5908, 0.7609, 0.6138, 0.7677, 0.6112, 0.7978, 0.5893, 0.7916, 0.6138, 0.7677, 0.6401, 0.7783, 0.6353, 0.8065, 0.6112, 0.7978, 0.6401, 0.7783, 0.6753, 0.8003, 0.6613, 0.8175, 0.6353, 0.8065, 0.6353, 0.8065, 0.6613, 0.8175, 0.6502, 0.8377, 0.6284, 0.8313, 0.6284, 0.8313, 0.6502, 0.8377, 0.6417, 0.8604, 0.6223, 0.8566, 0.6223, 0.8566, 0.6417, 0.8604, 0.6354, 0.8854, 0.6175, 0.8831, 0.6031, 0.853, 0.6223, 0.8566, 0.6175, 0.8831, 0.5997, 0.881, 0.5845, 0.85, 0.6031, 0.853, 0.5997, 0.881, 0.5822, 0.879, 0.5664, 0.8476, 0.5845, 0.85, 0.5822, 0.879, 0.5651, 0.8775, 0.5679, 0.8176, 0.587, 0.821, 0.5845, 0.85, 0.5664, 0.8476, 0.5692, 0.7874, 0.5893, 0.7916, 0.587, 0.821, 0.5679, 0.8176, 0.5806, 0.9087, 0.5973, 0.9098, 0.5957, 0.9394, 0.5795, 0.9388, 0.5973, 0.9098, 0.6142, 0.911, 0.6119, 0.9401, 0.5957, 0.9394, 0.5791, 0.9541, 0.5951, 0.9545, 0.5946, 0.9696, 0.5787, 0.9693, 0.5951, 0.9545, 0.6112, 0.955, 0.6105, 0.9698, 0.5946, 0.9696, 0.5651, 0.8775, 0.5822, 0.879, 0.5806, 0.9087, 0.5641, 0.9078, 0.5822, 0.879, 0.5997, 0.881, 0.5973, 0.9098, 0.5806, 0.9087, 0.5997, 0.881, 0.6175, 0.8831, 0.6142, 0.911, 0.5973, 0.9098, 0.6175, 0.8831, 0.6354, 0.8854, 0.6311, 0.9124, 0.6142, 0.911, 0.6142, 0.911, 0.6311, 0.9124, 0.6283, 0.9408, 0.6119, 0.9401, 0.6112, 0.955, 0.6273, 0.9554, 0.6264, 0.9701, 0.6105, 0.9698, 0.6105, 0.9698, 0.6264, 0.9701, 0.625, 1.0, 0.6094, 1.0, 0.5946, 0.9696, 0.6105, 0.9698, 0.6094, 1.0, 0.5938, 1.0, 0.5787, 0.9693, 0.5946, 0.9696, 0.5938, 1.0, 0.5781, 1.0, 0.5629, 0.9691, 0.5787, 0.9693, 0.5781, 1.0, 0.5625, 1.0, 0.5631, 0.9537, 0.5791, 0.9541, 0.5787, 0.9693, 0.5629, 0.9691, 0.5641, 0.9078, 0.5806, 0.9087, 0.5795, 0.9388, 0.5634, 0.9384, 0.5158, 0.9066, 0.5317, 0.9068, 0.5315, 0.9378, 0.5158, 0.9377, 0.5317, 0.9068, 0.5478, 0.9072, 0.5474, 0.938, 0.5315, 0.9378, 0.5157, 0.9533, 0.5315, 0.9533, 0.5314, 0.9689, 0.5157, 0.9688, 0.5315, 0.9533, 0.5473, 0.9535, 0.5471, 0.969, 0.5314, 0.9689, 0.5, 0.8754, 0.516, 0.8755, 0.5158, 0.9066, 0.5, 0.9065, 0.516, 0.8755, 0.532, 0.8758, 0.5317, 0.9068, 0.5158, 0.9066, 0.532, 0.8758, 0.5484, 0.8764, 0.5478, 0.9072, 0.5317, 0.9068, 0.5484, 0.8764, 0.5651, 0.8775, 0.5641, 0.9078, 0.5478, 0.9072, 0.5478, 0.9072, 0.5641, 0.9078, 0.5634, 0.9384, 0.5474, 0.938, 0.5473, 0.9535, 0.5631, 0.9537, 0.5629, 0.9691, 0.5471, 0.969, 0.5471, 0.969, 0.5629, 0.9691, 0.5625, 1.0, 0.5469, 1.0, 0.5314, 0.9689, 0.5471, 0.969, 0.5469, 1.0, 0.5313, 1.0, 0.5157, 0.9688, 0.5314, 0.9689, 0.5313, 1.0, 0.5156, 1.0, 0.5, 0.9688, 0.5157, 0.9688, 0.5156, 1.0, 0.5, 1.0, 0.5, 0.9532, 0.5157, 0.9533, 0.5157, 0.9688, 0.5, 0.9688, 0.5, 0.9065, 0.5158, 0.9066, 0.5158, 0.9377, 0.5, 0.9377, 0.514, 0.0768, 0.5128, 0.06934, 0.514, 0.0697, 0.5151, 0.0761, 0.5128, 0.06934, 0.5141, 0.06187, 0.5152, 0.06329, 0.514, 0.0697, 0.5151, 0.0761, 0.514, 0.0697, 0.5159, 0.06983, 0.517, 0.07539, 0.514, 0.0697, 0.5152, 0.06329, 0.517, 0.06425, 0.5159, 0.06983, 0.517, 0.08521, 0.513, 0.07771, 0.514, 0.0768, 0.5178, 0.08295, 0.513, 0.07771, 0.5116, 0.06863, 0.5128, 0.06934, 0.514, 0.0768, 0.5116, 0.06863, 0.513, 0.05954, 0.5141, 0.06187, 0.5128, 0.06934, 0.513, 0.05954, 0.517, 0.05202, 0.5178, 0.05569, 0.5141, 0.06187, 0.5141, 0.06187, 0.5178, 0.05569, 0.5187, 0.05798, 0.5152, 0.06329, 0.5152, 0.06329, 0.5187, 0.05798, 0.5201, 0.05973, 0.517, 0.06425, 0.517, 0.06425, 0.5201, 0.05973, 0.5216, 0.06116, 0.5201, 0.06469, 0.5159, 0.06983, 0.517, 0.06425, 0.5201, 0.06469, 0.5194, 0.06983, 0.517, 0.07539, 0.5159, 0.06983, 0.5194, 0.06983, 0.5201, 0.07498, 0.52, 0.0799, 0.517, 0.07539, 0.5201, 0.07498, 0.5215, 0.0785, 0.5187, 0.08139, 0.5151, 0.0761, 0.517, 0.07539, 0.52, 0.0799, 0.5178, 0.08295, 0.514, 0.0768, 0.5151, 0.0761, 0.5187, 0.08139, 0.5799, 0.03174, 0.5942, 0.03132, 0.5945, 0.0626, 0.5806, 0.06286, 0.5942, 0.03132, 0.6094, 0.03126, 0.6095, 0.06251, 0.5945, 0.0626, 0.5806, 0.06286, 0.5945, 0.0626, 0.5942, 0.09382, 0.5799, 0.09378, 0.5945, 0.0626, 0.6095, 0.06251, 0.6094, 0.09376, 0.5942, 0.09382, 0.5625, 0.0, 0.5781, 0.0, 0.5799, 0.03174, 0.5678, 0.03449, 0.5781, 0.0, 0.5938, 0.0, 0.5942, 0.03132, 0.5799, 0.03174, 0.5938, 0.0, 0.6094, 0.0, 0.6094, 0.03126, 0.5942, 0.03132, 0.6094, 0.0, 0.625, 0.0, 0.625, 0.03125, 0.6094, 0.03126, 0.6094, 0.03126, 0.625, 0.03125, 0.625, 0.0625, 0.6095, 0.06251, 0.6095, 0.06251, 0.625, 0.0625, 0.625, 0.09375, 0.6094, 0.09376, 0.6094, 0.09376, 0.625, 0.09375, 0.625, 0.125, 0.6094, 0.125, 0.5942, 0.09382, 0.6094, 0.09376, 0.6094, 0.125, 0.5938, 0.125, 0.5799, 0.09378, 0.5942, 0.09382, 0.5938, 0.125, 0.5781, 0.125, 0.5678, 0.09217, 0.5799, 0.09378, 0.5781, 0.125, 0.5625, 0.125, 0.5692, 0.0635, 0.5806, 0.06286, 0.5799, 0.09378, 0.5678, 0.09217, 0.5678, 0.03449, 0.5799, 0.03174, 0.5806, 0.06286, 0.5692, 0.0635, 0.2697, 0.6603, 0.2955, 0.6619, 0.293, 0.6992, 0.268, 0.6957, 0.2955, 0.6619, 0.3203, 0.6633, 0.3169, 0.7024, 0.293, 0.6992, 0.268, 0.6957, 0.293, 0.6992, 0.2903, 0.737, 0.2663, 0.7312, 0.293, 0.6992, 0.3169, 0.7024, 0.3127, 0.7434, 0.2903, 0.737, 0.2436, 0.625, 0.2713, 0.625, 0.2697, 0.6603, 0.2426, 0.6589, 0.2713, 0.625, 0.2978, 0.625, 0.2955, 0.6619, 0.2697, 0.6603, 0.2978, 0.625, 0.3231, 0.625, 0.3203, 0.6633, 0.2955, 0.6619, 0.3231, 0.625, 0.3472, 0.625, 0.3441, 0.6638, 0.3203, 0.6633, 0.3203, 0.6633, 0.3441, 0.6638, 0.3405, 0.7037, 0.3169, 0.7024, 0.3169, 0.7024, 0.3405, 0.7037, 0.3354, 0.7465, 0.3127, 0.7434, 0.3127, 0.7434, 0.3354, 0.7465, 0.3247, 0.8003, 0.3075, 0.7863, 0.2903, 0.737, 0.3127, 0.7434, 0.3075, 0.7863, 0.2873, 0.7752, 0.2663, 0.7312, 0.2903, 0.737, 0.2873, 0.7752, 0.2646, 0.7667, 0.2406, 0.7266, 0.2663, 0.7312, 0.2646, 0.7667, 0.2396, 0.7604, 0.2416, 0.6927, 0.268, 0.6957, 0.2663, 0.7312, 0.2406, 0.7266, 0.2426, 0.6589, 0.2697, 0.6603, 0.268, 0.6957, 0.2416, 0.6927, 0.1702, 0.6568, 0.1851, 0.6571, 0.1848, 0.6891, 0.17, 0.6887, 0.1851, 0.6571, 0.2144, 0.6578, 0.2138, 0.6906, 0.1848, 0.6891, 0.17, 0.6887, 0.1848, 0.6891, 0.1845, 0.7212, 0.1698, 0.7205, 0.1848, 0.6891, 0.2138, 0.6906, 0.2132, 0.7233, 0.1845, 0.7212, 0.125, 0.625, 0.1553, 0.625, 0.1552, 0.6566, 0.125, 0.6563, 0.1704, 0.625, 0.1854, 0.625, 0.1851, 0.6571, 0.1702, 0.6568, 0.1854, 0.625, 0.2149, 0.625, 0.2144, 0.6578, 0.1851, 0.6571, 0.2149, 0.625, 0.2436, 0.625, 0.2426, 0.6589, 0.2144, 0.6578, 0.2144, 0.6578, 0.2426, 0.6589, 0.2416, 0.6927, 0.2138, 0.6906, 0.2138, 0.6906, 0.2416, 0.6927, 0.2406, 0.7266, 0.2132, 0.7233, 0.2132, 0.7233, 0.2406, 0.7266, 0.2396, 0.7604, 0.2126, 0.7561, 0.1845, 0.7212, 0.2132, 0.7233, 0.2126, 0.7561, 0.1842, 0.7533, 0.1698, 0.7205, 0.1845, 0.7212, 0.1842, 0.7533, 0.1696, 0.7523, 0.125, 0.7188, 0.155, 0.7198, 0.1549, 0.7514, 0.125, 0.75, 0.125, 0.6875, 0.1551, 0.6882, 0.155, 0.7198, 0.125, 0.7188, 0.125, 0.6563, 0.1552, 0.6566, 0.1551, 0.6882, 0.125, 0.6875, 0.5895, 0.66, 0.6105, 0.6617, 0.6125, 0.6982, 0.5906, 0.6946, 0.6105, 0.6617, 0.6327, 0.6631, 0.6358, 0.7018, 0.6125, 0.6982, 0.5906, 0.6946, 0.6125, 0.6982, 0.614, 0.7341, 0.5912, 0.7284, 0.6125, 0.6982, 0.6358, 0.7018, 0.639, 0.7413, 0.614, 0.7341, 0.5689, 0.625, 0.5881, 0.625, 0.5895, 0.66, 0.5696, 0.6585, 0.5881, 0.625, 0.6084, 0.625, 0.6105, 0.6617, 0.5895, 0.66, 0.6084, 0.625, 0.63, 0.625, 0.6327, 0.6631, 0.6105, 0.6617, 0.63, 0.625, 0.6528, 0.625, 0.6559, 0.6638, 0.6327, 0.6631, 0.6327, 0.6631, 0.6559, 0.6638, 0.6595, 0.7037, 0.6358, 0.7018, 0.6358, 0.7018, 0.6595, 0.7037, 0.6646, 0.7465, 0.639, 0.7413, 0.639, 0.7413, 0.6646, 0.7465, 0.6753, 0.8003, 0.6401, 0.7783, 0.614, 0.7341, 0.639, 0.7413, 0.6401, 0.7783, 0.6138, 0.7677, 0.5912, 0.7284, 0.614, 0.7341, 0.6138, 0.7677, 0.5908, 0.7609, 0.5705, 0.7245, 0.5912, 0.7284, 0.5908, 0.7609, 0.5702, 0.7564, 0.5702, 0.6918, 0.5906, 0.6946, 0.5912, 0.7284, 0.5705, 0.7245, 0.5696, 0.6585, 0.5895, 0.66, 0.5906, 0.6946, 0.5702, 0.6918, 0.5166, 0.6566, 0.5335, 0.6569, 0.5336, 0.6887, 0.5166, 0.6882, 0.5335, 0.6569, 0.5511, 0.6575, 0.5513, 0.6898, 0.5336, 0.6887, 0.5166, 0.6882, 0.5336, 0.6887, 0.5336, 0.7204, 0.5166, 0.7197, 0.5336, 0.6887, 0.5513, 0.6898, 0.5514, 0.7219, 0.5336, 0.7204, 0.5, 0.625, 0.5165, 0.625, 0.5166, 0.6566, 0.5, 0.6565, 0.5165, 0.625, 0.5333, 0.625, 0.5335, 0.6569, 0.5166, 0.6566, 0.5333, 0.625, 0.5507, 0.625, 0.5511, 0.6575, 0.5335, 0.6569, 0.5507, 0.625, 0.5689, 0.625, 0.5696, 0.6585, 0.5511, 0.6575, 0.5511, 0.6575, 0.5696, 0.6585, 0.5702, 0.6918, 0.5513, 0.6898, 0.5513, 0.6898, 0.5702, 0.6918, 0.5705, 0.7245, 0.5514, 0.7219, 0.5514, 0.7219, 0.5705, 0.7245, 0.5702, 0.7564, 0.5512, 0.7535, 0.5336, 0.7204, 0.5514, 0.7219, 0.5512, 0.7535, 0.5335, 0.7518, 0.5166, 0.7197, 0.5336, 0.7204, 0.5335, 0.7518, 0.5165, 0.751, 0.5, 0.7195, 0.5166, 0.7197, 0.5165, 0.751, 0.5, 0.7508, 0.5, 0.688, 0.5166, 0.6882, 0.5166, 0.7197, 0.5, 0.7195, 0.5, 0.6565, 0.5166, 0.6566, 0.5166, 0.6882, 0.5, 0.688, 0.4489, 0.6575, 0.4665, 0.6569, 0.4664, 0.6887, 0.4487, 0.6898, 0.4665, 0.6569, 0.4834, 0.6566, 0.4834, 0.6882, 0.4664, 0.6887, 0.4487, 0.6898, 0.4664, 0.6887, 0.4664, 0.7204, 0.4486, 0.7219, 0.4664, 0.6887, 0.4834, 0.6882, 0.4834, 0.7197, 0.4664, 0.7204, 0.4311, 0.625, 0.4493, 0.625, 0.4489, 0.6575, 0.4304, 0.6585, 0.4493, 0.625, 0.4667, 0.625, 0.4665, 0.6569, 0.4489, 0.6575, 0.4667, 0.625, 0.4835, 0.625, 0.4834, 0.6566, 0.4665, 0.6569, 0.4835, 0.625, 0.5, 0.625, 0.5, 0.6565, 0.4834, 0.6566, 0.4834, 0.6566, 0.5, 0.6565, 0.5, 0.688, 0.4834, 0.6882, 0.4834, 0.6882, 0.5, 0.688, 0.5, 0.7195, 0.4834, 0.7197, 0.4834, 0.7197, 0.5, 0.7195, 0.5, 0.7508, 0.4835, 0.751, 0.4664, 0.7204, 0.4834, 0.7197, 0.4835, 0.751, 0.4665, 0.7518, 0.4486, 0.7219, 0.4664, 0.7204, 0.4665, 0.7518, 0.4488, 0.7535, 0.4295, 0.7245, 0.4486, 0.7219, 0.4488, 0.7535, 0.4298, 0.7564, 0.4298, 0.6918, 0.4487, 0.6898, 0.4486, 0.7219, 0.4295, 0.7245, 0.4304, 0.6585, 0.4489, 0.6575, 0.4487, 0.6898, 0.4298, 0.6918, 0.3673, 0.6631, 0.3895, 0.6617, 0.3875, 0.6982, 0.3642, 0.7018, 0.3895, 0.6617, 0.4105, 0.66, 0.4094, 0.6946, 0.3875, 0.6982, 0.3642, 0.7018, 0.3875, 0.6982, 0.386, 0.7341, 0.361, 0.7413, 0.3875, 0.6982, 0.4094, 0.6946, 0.4088, 0.7284, 0.386, 0.7341, 0.3472, 0.625, 0.37, 0.625, 0.3673, 0.6631, 0.3441, 0.6638, 0.37, 0.625, 0.3916, 0.625, 0.3895, 0.6617, 0.3673, 0.6631, 0.3916, 0.625, 0.4119, 0.625, 0.4105, 0.66, 0.3895, 0.6617, 0.4119, 0.625, 0.4311, 0.625, 0.4304, 0.6585, 0.4105, 0.66, 0.4105, 0.66, 0.4304, 0.6585, 0.4298, 0.6918, 0.4094, 0.6946, 0.4094, 0.6946, 0.4298, 0.6918, 0.4295, 0.7245, 0.4088, 0.7284, 0.4088, 0.7284, 0.4295, 0.7245, 0.4298, 0.7564, 0.4092, 0.7609, 0.386, 0.7341, 0.4088, 0.7284, 0.4092, 0.7609, 0.3862, 0.7677, 0.361, 0.7413, 0.386, 0.7341, 0.3862, 0.7677, 0.3599, 0.7783, 0.3354, 0.7465, 0.361, 0.7413, 0.3599, 0.7783, 0.3247, 0.8003, 0.3405, 0.7037, 0.3642, 0.7018, 0.361, 0.7413, 0.3354, 0.7465, 0.3441, 0.6638, 0.3673, 0.6631, 0.3642, 0.7018, 0.3405, 0.7037, 0.3906, 0.03127, 0.4059, 0.03142, 0.4057, 0.06274, 0.3906, 0.06253, 0.4059, 0.03142, 0.4208, 0.03204, 0.4201, 0.06342, 0.4057, 0.06274, 0.3906, 0.06253, 0.4057, 0.06274, 0.4057, 0.09392, 0.3906, 0.09377, 0.4057, 0.06274, 0.4201, 0.06342, 0.4199, 0.09432, 0.4057, 0.09392, 0.375, 0.0, 0.3906, 0.0, 0.3906, 0.03127, 0.375, 0.03125, 0.3906, 0.0, 0.4063, 0.0, 0.4059, 0.03142, 0.3906, 0.03127, 0.4063, 0.0, 0.4219, 0.0, 0.4208, 0.03204, 0.4059, 0.03142, 0.4219, 0.0, 0.4375, 0.0, 0.4342, 0.03498, 0.4208, 0.03204, 0.4208, 0.03204, 0.4342, 0.03498, 0.433, 0.06528, 0.4201, 0.06342, 0.4201, 0.06342, 0.433, 0.06528, 0.4329, 0.09518, 0.4199, 0.09432, 0.4199, 0.09432, 0.4329, 0.09518, 0.4332, 0.125, 0.4201, 0.125, 0.4057, 0.09392, 0.4199, 0.09432, 0.4201, 0.125, 0.4057, 0.125, 0.3906, 0.09377, 0.4057, 0.09392, 0.4057, 0.125, 0.3906, 0.125, 0.375, 0.09375, 0.3906, 0.09377, 0.3906, 0.125, 0.375, 0.125, 0.375, 0.0625, 0.3906, 0.06253, 0.3906, 0.09377, 0.375, 0.09375, 0.375, 0.03125, 0.3906, 0.03127, 0.3906, 0.06253, 0.375, 0.0625, 0.4679, 0.04107, 0.4692, 0.03815, 0.4692, 0.03815, 0.4679, 0.04107, 0.4692, 0.03815, 0.471, 0.0409, 0.471, 0.0409, 0.4692, 0.03815, 0.4679, 0.04107, 0.4692, 0.03815, 0.4692, 0.03815, 0.4679, 0.04107, 0.4692, 0.03815, 0.471, 0.0409, 0.471, 0.0409, 0.4692, 0.03815, 0.4676, 0.04963, 0.4679, 0.04107, 0.4679, 0.04107, 0.4676, 0.04963, 0.4679, 0.04107, 0.4692, 0.03815, 0.4692, 0.03815, 0.4679, 0.04107, 0.4692, 0.03815, 0.471, 0.0409, 0.471, 0.0409, 0.4692, 0.03815, 0.471, 0.0409, 0.4732, 0.04933, 0.4732, 0.04933, 0.471, 0.0409, 0.471, 0.0409, 0.4732, 0.04933, 0.4732, 0.04933, 0.471, 0.0409, 0.471, 0.0409, 0.4732, 0.04933, 0.4732, 0.04933, 0.471, 0.0409, 0.471, 0.0409, 0.4732, 0.04933, 0.4732, 0.04933, 0.471, 0.0409, 0.4692, 0.03815, 0.471, 0.0409, 0.471, 0.0409, 0.4692, 0.03815, 0.4679, 0.04107, 0.4692, 0.03815, 0.4692, 0.03815, 0.4679, 0.04107, 0.4676, 0.04963, 0.4679, 0.04107, 0.4679, 0.04107, 0.4676, 0.04963, 0.4676, 0.04963, 0.4679, 0.04107, 0.4679, 0.04107, 0.4676, 0.04963, 0.4676, 0.04963, 0.4679, 0.04107, 0.4679, 0.04107, 0.4676, 0.04963, 0.3647, 0.8065, 0.3888, 0.7978, 0.3928, 0.8256, 0.3716, 0.8313, 0.3888, 0.7978, 0.4107, 0.7916, 0.413, 0.821, 0.3928, 0.8256, 0.3716, 0.8313, 0.3928, 0.8256, 0.3969, 0.853, 0.3777, 0.8566, 0.3928, 0.8256, 0.413, 0.821, 0.4155, 0.85, 0.3969, 0.853, 0.3247, 0.8003, 0.3599, 0.7783, 0.3647, 0.8065, 0.3387, 0.8175, 0.3599, 0.7783, 0.3862, 0.7677, 0.3888, 0.7978, 0.3647, 0.8065, 0.3862, 0.7677, 0.4092, 0.7609, 0.4107, 0.7916, 0.3888, 0.7978, 0.4092, 0.7609, 0.4298, 0.7564, 0.4308, 0.7874, 0.4107, 0.7916, 0.4107, 0.7916, 0.4308, 0.7874, 0.4321, 0.8176, 0.413, 0.821, 0.413, 0.821, 0.4321, 0.8176, 0.4336, 0.8476, 0.4155, 0.85, 0.4155, 0.85, 0.4336, 0.8476, 0.4349, 0.8775, 0.4178, 0.879, 0.3969, 0.853, 0.4155, 0.85, 0.4178, 0.879, 0.4003, 0.881, 0.3777, 0.8566, 0.3969, 0.853, 0.4003, 0.881, 0.3825, 0.8831, 0.3583, 0.8604, 0.3777, 0.8566, 0.3825, 0.8831, 0.3646, 0.8854, 0.3498, 0.8377, 0.3716, 0.8313, 0.3777, 0.8566, 0.3583, 0.8604, 0.3387, 0.8175, 0.3647, 0.8065, 0.3716, 0.8313, 0.3498, 0.8377, 0.4493, 0.7846, 0.4668, 0.783, 0.4672, 0.814, 0.4501, 0.8154, 0.4668, 0.783, 0.4836, 0.7822, 0.4837, 0.8134, 0.4672, 0.814, 0.4501, 0.8154, 0.4672, 0.814, 0.4676, 0.8449, 0.4509, 0.8459, 0.4672, 0.814, 0.4837, 0.8134, 0.4839, 0.8444, 0.4676, 0.8449, 0.4298, 0.7564, 0.4488, 0.7535, 0.4493, 0.7846, 0.4308, 0.7874, 0.4488, 0.7535, 0.4665, 0.7518, 0.4668, 0.783, 0.4493, 0.7846, 0.4665, 0.7518, 0.4835, 0.751, 0.4836, 0.7822, 0.4668, 0.783, 0.4835, 0.751, 0.5, 0.7508, 0.5, 0.782, 0.4836, 0.7822, 0.4836, 0.7822, 0.5, 0.782, 0.5, 0.8132, 0.4837, 0.8134, 0.4837, 0.8134, 0.5, 0.8132, 0.5, 0.8443, 0.4839, 0.8444, 0.4839, 0.8444, 0.5, 0.8443, 0.5, 0.8754, 0.484, 0.8755, 0.4676, 0.8449, 0.4839, 0.8444, 0.484, 0.8755, 0.468, 0.8758, 0.4509, 0.8459, 0.4676, 0.8449, 0.468, 0.8758, 0.4516, 0.8764, 0.4336, 0.8476, 0.4509, 0.8459, 0.4516, 0.8764, 0.4349, 0.8775, 0.4321, 0.8176, 0.4501, 0.8154, 0.4509, 0.8459, 0.4336, 0.8476, 0.4308, 0.7874, 0.4493, 0.7846, 0.4501, 0.8154, 0.4321, 0.8176, 0.4522, 0.9072, 0.4683, 0.9068, 0.4685, 0.9378, 0.4526, 0.938, 0.4683, 0.9068, 0.4842, 0.9066, 0.4842, 0.9377, 0.4685, 0.9378, 0.4527, 0.9535, 0.4685, 0.9533, 0.4686, 0.9689, 0.4529, 0.969, 0.4685, 0.9533, 0.4843, 0.9533, 0.4843, 0.9688, 0.4686, 0.9689, 0.4349, 0.8775, 0.4516, 0.8764, 0.4522, 0.9072, 0.4359, 0.9078, 0.4516, 0.8764, 0.468, 0.8758, 0.4683, 0.9068, 0.4522, 0.9072, 0.468, 0.8758, 0.484, 0.8755, 0.4842, 0.9066, 0.4683, 0.9068, 0.484, 0.8755, 0.5, 0.8754, 0.5, 0.9065, 0.4842, 0.9066, 0.4842, 0.9066, 0.5, 0.9065, 0.5, 0.9377, 0.4842, 0.9377, 0.4843, 0.9533, 0.5, 0.9532, 0.5, 0.9688, 0.4843, 0.9688, 0.4843, 0.9688, 0.5, 0.9688, 0.5, 1.0, 0.4844, 1.0, 0.4686, 0.9689, 0.4843, 0.9688, 0.4844, 1.0, 0.4688, 1.0, 0.4529, 0.969, 0.4686, 0.9689, 0.4688, 1.0, 0.4531, 1.0, 0.4371, 0.9691, 0.4529, 0.969, 0.4531, 1.0, 0.4375, 1.0, 0.4369, 0.9537, 0.4527, 0.9535, 0.4529, 0.969, 0.4371, 0.9691, 0.4359, 0.9078, 0.4522, 0.9072, 0.4526, 0.938, 0.4366, 0.9384, 0.3858, 0.911, 0.4027, 0.9098, 0.4043, 0.9394, 0.3881, 0.9401, 0.4027, 0.9098, 0.4194, 0.9087, 0.4205, 0.9388, 0.4043, 0.9394, 0.3888, 0.955, 0.4049, 0.9545, 0.4054, 0.9696, 0.3895, 0.9698, 0.4049, 0.9545, 0.4209, 0.9541, 0.4213, 0.9693, 0.4054, 0.9696, 0.3646, 0.8854, 0.3825, 0.8831, 0.3858, 0.911, 0.3689, 0.9124, 0.3825, 0.8831, 0.4003, 0.881, 0.4027, 0.9098, 0.3858, 0.911, 0.4003, 0.881, 0.4178, 0.879, 0.4194, 0.9087, 0.4027, 0.9098, 0.4178, 0.879, 0.4349, 0.8775, 0.4359, 0.9078, 0.4194, 0.9087, 0.4194, 0.9087, 0.4359, 0.9078, 0.4366, 0.9384, 0.4205, 0.9388, 0.4209, 0.9541, 0.4369, 0.9537, 0.4371, 0.9691, 0.4213, 0.9693, 0.4213, 0.9693, 0.4371, 0.9691, 0.4375, 1.0, 0.4219, 1.0, 0.4054, 0.9696, 0.4213, 0.9693, 0.4219, 1.0, 0.4063, 1.0, 0.3895, 0.9698, 0.4054, 0.9696, 0.4063, 1.0, 0.3906, 1.0, 0.3736, 0.9701, 0.3895, 0.9698, 0.3906, 1.0, 0.375, 1.0, 0.3727, 0.9554, 0.3888, 0.955, 0.3895, 0.9698, 0.3736, 0.9701, 0.3689, 0.9124, 0.3858, 0.911, 0.3881, 0.9401, 0.3717, 0.9408, 0.474, 0.03055, 0.469, 0.02749, 0.4689, 0.02013, 0.4764, 0.02305, 0.469, 0.02749, 0.4645, 0.03067, 0.4618, 0.02313, 0.4689, 0.02013, 0.4764, 0.02305, 0.4689, 0.02013, 0.4689, 0.01065, 0.4798, 0.01271, 0.4689, 0.02013, 0.4618, 0.02313, 0.458, 0.01275, 0.4689, 0.01065, 0.4759, 0.04458, 0.4725, 0.0356, 0.474, 0.03055, 0.4786, 0.04, 0.4725, 0.0356, 0.4691, 0.03266, 0.469, 0.02749, 0.474, 0.03055, 0.4691, 0.03266, 0.4662, 0.03575, 0.4645, 0.03067, 0.469, 0.02749, 0.4662, 0.03575, 0.4643, 0.04483, 0.4612, 0.0402, 0.4645, 0.03067, 0.4645, 0.03067, 0.4612, 0.0402, 0.4564, 0.03296, 0.4618, 0.02313, 0.4618, 0.02313, 0.4564, 0.03296, 0.4493, 0.02188, 0.458, 0.01275, 0.458, 0.01275, 0.4493, 0.02188, 0.4375, 0.0, 0.4531, 0.0, 0.4689, 0.01065, 0.458, 0.01275, 0.4531, 0.0, 0.4688, 0.0, 0.4798, 0.01271, 0.4689, 0.01065, 0.4688, 0.0, 0.4844, 0.0, 0.4886, 0.02194, 0.4798, 0.01271, 0.4844, 0.0, 0.5, 0.0, 0.4826, 0.03284, 0.4764, 0.02305, 0.4798, 0.01271, 0.4886, 0.02194, 0.4786, 0.04, 0.474, 0.03055, 0.4764, 0.02305, 0.4826, 0.03284, 0.4867, 0.09983, 0.4847, 0.0762, 0.489, 0.07284, 0.491, 0.09829, 0.4847, 0.0762, 0.482, 0.05569, 0.4865, 0.05015, 0.489, 0.07284, 0.491, 0.09829, 0.489, 0.07284, 0.4942, 0.06907, 0.4963, 0.09659, 0.489, 0.07284, 0.4865, 0.05015, 0.4924, 0.04295, 0.4942, 0.06907, 0.4858, 0.125, 0.4837, 0.1011, 0.4867, 0.09983, 0.4886, 0.125, 0.4837, 0.1011, 0.4814, 0.07872, 0.4847, 0.0762, 0.4867, 0.09983, 0.4814, 0.07872, 0.4789, 0.05938, 0.482, 0.05569, 0.4847, 0.0762, 0.4789, 0.05938, 0.4759, 0.04458, 0.4786, 0.04, 0.482, 0.05569, 0.482, 0.05569, 0.4786, 0.04, 0.4826, 0.03284, 0.4865, 0.05015, 0.4865, 0.05015, 0.4826, 0.03284, 0.4886, 0.02194, 0.4924, 0.04295, 0.4924, 0.04295, 0.4886, 0.02194, 0.5, 0.0, 0.4989, 0.03819, 0.4942, 0.06907, 0.4924, 0.04295, 0.4989, 0.03819, 0.4995, 0.06626, 0.4963, 0.09659, 0.4942, 0.06907, 0.4995, 0.06626, 0.5018, 0.0936, 0.499, 0.125, 0.4963, 0.09659, 0.5018, 0.0936, 0.5076, 0.125, 0.4928, 0.125, 0.491, 0.09829, 0.4963, 0.09659, 0.499, 0.125, 0.4886, 0.125, 0.4867, 0.09983, 0.491, 0.09829, 0.4928, 0.125, 0.4597, 0.05589, 0.4597, 0.07636, 0.4529, 0.07287, 0.4536, 0.05024, 0.4597, 0.07636, 0.4608, 0.09992, 0.4534, 0.0983, 0.4529, 0.07287, 0.4536, 0.05024, 0.4529, 0.07287, 0.444, 0.06877, 0.4452, 0.04254, 0.4529, 0.07287, 0.4534, 0.0983, 0.4441, 0.0966, 0.444, 0.06877, 0.4643, 0.04483, 0.4639, 0.05964, 0.4597, 0.05589, 0.4612, 0.0402, 0.4639, 0.05964, 0.4646, 0.07894, 0.4597, 0.07636, 0.4597, 0.05589, 0.4646, 0.07894, 0.4661, 0.1012, 0.4608, 0.09992, 0.4597, 0.07636, 0.4661, 0.1012, 0.4681, 0.125, 0.4624, 0.125, 0.4608, 0.09992, 0.4608, 0.09992, 0.4624, 0.125, 0.4545, 0.125, 0.4534, 0.0983, 0.4534, 0.0983, 0.4545, 0.125, 0.4448, 0.125, 0.4441, 0.0966, 0.4441, 0.0966, 0.4448, 0.125, 0.4332, 0.125, 0.4329, 0.09518, 0.444, 0.06877, 0.4441, 0.0966, 0.4329, 0.09518, 0.433, 0.06528, 0.4452, 0.04254, 0.444, 0.06877, 0.433, 0.06528, 0.4342, 0.03498, 0.4493, 0.02188, 0.4452, 0.04254, 0.4342, 0.03498, 0.4375, 0.0, 0.4564, 0.03296, 0.4536, 0.05024, 0.4452, 0.04254, 0.4493, 0.02188, 0.4612, 0.0402, 0.4597, 0.05589, 0.4536, 0.05024, 0.4564, 0.03296, 0.4755, 0.06334, 0.478, 0.08148, 0.4779, 0.0817, 0.4755, 0.064, 0.478, 0.08148, 0.4805, 0.1025, 0.4803, 0.1025, 0.4779, 0.0817, 0.4755, 0.064, 0.4779, 0.0817, 0.4775, 0.08217, 0.4753, 0.06547, 0.4779, 0.0817, 0.4803, 0.1025, 0.4799, 0.1026, 0.4775, 0.08217, 0.4732, 0.04933, 0.4756, 0.06324, 0.4755, 0.06334, 0.4732, 0.04949, 0.4756, 0.06324, 0.478, 0.08145, 0.478, 0.08148, 0.4755, 0.06334, 0.478, 0.08145, 0.4805, 0.1025, 0.4805, 0.1025, 0.478, 0.08148, 0.4805, 0.1025, 0.483, 0.125, 0.483, 0.125, 0.4805, 0.1025, 0.4805, 0.1025, 0.483, 0.125, 0.4828, 0.125, 0.4803, 0.1025, 0.4803, 0.1025, 0.4828, 0.125, 0.4824, 0.125, 0.4799, 0.1026, 0.4799, 0.1026, 0.4824, 0.125, 0.4815, 0.125, 0.4791, 0.1027, 0.4775, 0.08217, 0.4799, 0.1026, 0.4791, 0.1027, 0.4767, 0.08247, 0.4753, 0.06547, 0.4775, 0.08217, 0.4767, 0.08247, 0.4747, 0.0665, 0.4733, 0.05345, 0.4753, 0.06547, 0.4747, 0.0665, 0.4733, 0.05693, 0.4732, 0.05063, 0.4755, 0.064, 0.4753, 0.06547, 0.4733, 0.05345, 0.4732, 0.04949, 0.4755, 0.06334, 0.4755, 0.064, 0.4732, 0.05063, 0.4756, 0.06324, 0.478, 0.08145, 0.478, 0.08145, 0.4756, 0.06324, 0.478, 0.08145, 0.4805, 0.1025, 0.4805, 0.1025, 0.478, 0.08145, 0.4756, 0.06324, 0.478, 0.08145, 0.478, 0.08145, 0.4756, 0.06324, 0.478, 0.08145, 0.4805, 0.1025, 0.4805, 0.1025, 0.478, 0.08145, 0.4732, 0.04933, 0.4756, 0.06324, 0.4756, 0.06324, 0.4732, 0.04933, 0.4756, 0.06324, 0.478, 0.08145, 0.478, 0.08145, 0.4756, 0.06324, 0.478, 0.08145, 0.4805, 0.1025, 0.4805, 0.1025, 0.478, 0.08145, 0.4805, 0.1025, 0.483, 0.125, 0.483, 0.125, 0.4805, 0.1025, 0.4805, 0.1025, 0.483, 0.125, 0.483, 0.125, 0.4805, 0.1025, 0.4805, 0.1025, 0.483, 0.125, 0.483, 0.125, 0.4805, 0.1025, 0.4805, 0.1025, 0.483, 0.125, 0.483, 0.125, 0.4805, 0.1025, 0.478, 0.08145, 0.4805, 0.1025, 0.4805, 0.1025, 0.478, 0.08145, 0.4756, 0.06324, 0.478, 0.08145, 0.478, 0.08145, 0.4756, 0.06324, 0.4732, 0.04933, 0.4756, 0.06324, 0.4756, 0.06324, 0.4732, 0.04933, 0.4732, 0.04933, 0.4756, 0.06324, 0.4756, 0.06324, 0.4732, 0.04933, 0.4732, 0.04933, 0.4756, 0.06324, 0.4756, 0.06324, 0.4732, 0.04933, 0.4718, 0.1027, 0.4698, 0.08171, 0.4698, 0.08171, 0.4718, 0.1027, 0.4698, 0.08171, 0.4682, 0.06356, 0.4682, 0.06356, 0.4698, 0.08171, 0.4718, 0.1027, 0.4698, 0.08171, 0.4698, 0.08171, 0.4718, 0.1027, 0.4698, 0.08171, 0.4682, 0.06356, 0.4682, 0.06356, 0.4698, 0.08171, 0.4742, 0.125, 0.4718, 0.1027, 0.4718, 0.1027, 0.4742, 0.125, 0.4718, 0.1027, 0.4698, 0.08171, 0.4698, 0.08171, 0.4718, 0.1027, 0.4698, 0.08171, 0.4682, 0.06356, 0.4682, 0.06356, 0.4698, 0.08171, 0.4682, 0.06356, 0.4676, 0.04963, 0.4676, 0.04963, 0.4682, 0.06356, 0.4682, 0.06356, 0.4676, 0.04963, 0.4676, 0.04963, 0.4682, 0.06356, 0.4682, 0.06356, 0.4676, 0.04963, 0.4676, 0.04963, 0.4682, 0.06356, 0.4682, 0.06356, 0.4676, 0.04963, 0.4676, 0.04963, 0.4682, 0.06356, 0.4698, 0.08171, 0.4682, 0.06356, 0.4682, 0.06356, 0.4698, 0.08171, 0.4718, 0.1027, 0.4698, 0.08171, 0.4698, 0.08171, 0.4718, 0.1027, 0.4742, 0.125, 0.4718, 0.1027, 0.4718, 0.1027, 0.4742, 0.125, 0.4742, 0.125, 0.4718, 0.1027, 0.4718, 0.1027, 0.4742, 0.125, 0.4742, 0.125, 0.4718, 0.1027, 0.4718, 0.1027, 0.4742, 0.125, 0.4708, 0.06574, 0.4721, 0.06489, 0.4739, 0.08207, 0.4725, 0.08236, 0.4721, 0.06489, 0.4735, 0.06564, 0.4755, 0.08226, 0.4739, 0.08207, 0.4725, 0.08236, 0.4739, 0.08207, 0.4762, 0.1026, 0.4746, 0.1027, 0.4739, 0.08207, 0.4755, 0.08226, 0.4777, 0.1026, 0.4762, 0.1026, 0.4691, 0.05713, 0.4696, 0.05379, 0.4708, 0.06574, 0.4698, 0.0667, 0.4696, 0.05379, 0.4707, 0.05207, 0.4721, 0.06489, 0.4708, 0.06574, 0.4707, 0.05207, 0.4721, 0.05367, 0.4735, 0.06564, 0.4721, 0.06489, 0.4721, 0.05367, 0.4733, 0.05693, 0.4747, 0.0665, 0.4735, 0.06564, 0.4735, 0.06564, 0.4747, 0.0665, 0.4767, 0.08247, 0.4755, 0.08226, 0.4755, 0.08226, 0.4767, 0.08247, 0.4791, 0.1027, 0.4777, 0.1026, 0.4777, 0.1026, 0.4791, 0.1027, 0.4815, 0.125, 0.4802, 0.125, 0.4762, 0.1026, 0.4777, 0.1026, 0.4802, 0.125, 0.4786, 0.125, 0.4746, 0.1027, 0.4762, 0.1026, 0.4786, 0.125, 0.477, 0.125, 0.4733, 0.1028, 0.4746, 0.1027, 0.477, 0.125, 0.4756, 0.125, 0.4712, 0.08264, 0.4725, 0.08236, 0.4746, 0.1027, 0.4733, 0.1028, 0.4698, 0.0667, 0.4708, 0.06574, 0.4725, 0.08236, 0.4712, 0.08264, 0.4718, 0.1027, 0.4698, 0.08174, 0.47, 0.08194, 0.472, 0.1027, 0.4698, 0.08174, 0.4683, 0.06366, 0.4685, 0.0643, 0.47, 0.08194, 0.472, 0.1027, 0.47, 0.08194, 0.4704, 0.08239, 0.4724, 0.1027, 0.47, 0.08194, 0.4685, 0.0643, 0.469, 0.06573, 0.4704, 0.08239, 0.4742, 0.125, 0.4718, 0.1027, 0.4718, 0.1027, 0.4742, 0.125, 0.4718, 0.1027, 0.4698, 0.08171, 0.4698, 0.08174, 0.4718, 0.1027, 0.4698, 0.08171, 0.4682, 0.06356, 0.4683, 0.06366, 0.4698, 0.08174, 0.4682, 0.06356, 0.4676, 0.04963, 0.4676, 0.04979, 0.4683, 0.06366, 0.4683, 0.06366, 0.4676, 0.04979, 0.4678, 0.05091, 0.4685, 0.0643, 0.4685, 0.0643, 0.4678, 0.05091, 0.4684, 0.05369, 0.469, 0.06573, 0.469, 0.06573, 0.4684, 0.05369, 0.4691, 0.05713, 0.4698, 0.0667, 0.4704, 0.08239, 0.469, 0.06573, 0.4698, 0.0667, 0.4712, 0.08264, 0.4724, 0.1027, 0.4704, 0.08239, 0.4712, 0.08264, 0.4733, 0.1028, 0.4748, 0.125, 0.4724, 0.1027, 0.4733, 0.1028, 0.4756, 0.125, 0.4743, 0.125, 0.472, 0.1027, 0.4724, 0.1027, 0.4748, 0.125, 0.4742, 0.125, 0.4718, 0.1027, 0.472, 0.1027, 0.4743, 0.125, 0.468, 0.04128, 0.4692, 0.03837, 0.4694, 0.0399, 0.4682, 0.04271, 0.4692, 0.03837, 0.471, 0.0411, 0.4711, 0.04254, 0.4694, 0.0399, 0.4682, 0.04271, 0.4694, 0.0399, 0.4698, 0.04404, 0.4687, 0.04652, 0.4694, 0.0399, 0.4711, 0.04254, 0.4714, 0.04638, 0.4698, 0.04404, 0.4676, 0.04963, 0.4679, 0.04107, 0.468, 0.04128, 0.4676, 0.04979, 0.4679, 0.04107, 0.4692, 0.03815, 0.4692, 0.03837, 0.468, 0.04128, 0.4692, 0.03815, 0.471, 0.0409, 0.471, 0.0411, 0.4692, 0.03837, 0.471, 0.0409, 0.4732, 0.04933, 0.4732, 0.04949, 0.471, 0.0411, 0.471, 0.0411, 0.4732, 0.04949, 0.4732, 0.05063, 0.4711, 0.04254, 0.4711, 0.04254, 0.4732, 0.05063, 0.4733, 0.05345, 0.4714, 0.04638, 0.4714, 0.04638, 0.4733, 0.05345, 0.4733, 0.05693, 0.4721, 0.05367, 0.4698, 0.04404, 0.4714, 0.04638, 0.4721, 0.05367, 0.4707, 0.05207, 0.4687, 0.04652, 0.4698, 0.04404, 0.4707, 0.05207, 0.4696, 0.05379, 0.4684, 0.05369, 0.4687, 0.04652, 0.4696, 0.05379, 0.4691, 0.05713, 0.4678, 0.05091, 0.4682, 0.04271, 0.4687, 0.04652, 0.4684, 0.05369, 0.4676, 0.04979, 0.468, 0.04128, 0.4682, 0.04271, 0.4678, 0.05091, 0.4694, 0.102, 0.4676, 0.08054, 0.4691, 0.08136, 0.4711, 0.1025, 0.4676, 0.08054, 0.4664, 0.06191, 0.4677, 0.06307, 0.4691, 0.08136, 0.4711, 0.1025, 0.4691, 0.08136, 0.4697, 0.08166, 0.4717, 0.1026, 0.4691, 0.08136, 0.4677, 0.06307, 0.4682, 0.0635, 0.4697, 0.08166, 0.4681, 0.125, 0.4661, 0.1012, 0.4694, 0.102, 0.4716, 0.125, 0.4661, 0.1012, 0.4646, 0.07894, 0.4676, 0.08054, 0.4694, 0.102, 0.4646, 0.07894, 0.4639, 0.05964, 0.4664, 0.06191, 0.4676, 0.08054, 0.4639, 0.05964, 0.4643, 0.04483, 0.4662, 0.0476, 0.4664, 0.06191, 0.4664, 0.06191, 0.4662, 0.0476, 0.4672, 0.04903, 0.4677, 0.06307, 0.4677, 0.06307, 0.4672, 0.04903, 0.4675, 0.04955, 0.4682, 0.0635, 0.4682, 0.0635, 0.4675, 0.04955, 0.4676, 0.04963, 0.4682, 0.06356, 0.4697, 0.08166, 0.4682, 0.0635, 0.4682, 0.06356, 0.4698, 0.08171, 0.4717, 0.1026, 0.4697, 0.08166, 0.4698, 0.08171, 0.4718, 0.1027, 0.4741, 0.125, 0.4717, 0.1026, 0.4718, 0.1027, 0.4742, 0.125, 0.4734, 0.125, 0.4711, 0.1025, 0.4717, 0.1026, 0.4741, 0.125, 0.4716, 0.125, 0.4694, 0.102, 0.4711, 0.1025, 0.4734, 0.125, 0.477, 0.06161, 0.4795, 0.0803, 0.4784, 0.08111, 0.476, 0.06276, 0.4795, 0.0803, 0.4818, 0.1019, 0.4809, 0.1023, 0.4784, 0.08111, 0.476, 0.06276, 0.4784, 0.08111, 0.478, 0.0814, 0.4756, 0.06318, 0.4784, 0.08111, 0.4809, 0.1023, 0.4805, 0.1025, 0.478, 0.0814, 0.4759, 0.04458, 0.4789, 0.05938, 0.477, 0.06161, 0.4744, 0.04733, 0.4789, 0.05938, 0.4814, 0.07872, 0.4795, 0.0803, 0.477, 0.06161, 0.4814, 0.07872, 0.4837, 0.1011, 0.4818, 0.1019, 0.4795, 0.0803, 0.4837, 0.1011, 0.4858, 0.125, 0.4842, 0.125, 0.4818, 0.1019, 0.4818, 0.1019, 0.4842, 0.125, 0.4834, 0.125, 0.4809, 0.1023, 0.4809, 0.1023, 0.4834, 0.125, 0.4831, 0.125, 0.4805, 0.1025, 0.4805, 0.1025, 0.4831, 0.125, 0.483, 0.125, 0.4805, 0.1025, 0.478, 0.0814, 0.4805, 0.1025, 0.4805, 0.1025, 0.478, 0.08145, 0.4756, 0.06318, 0.478, 0.0814, 0.478, 0.08145, 0.4756, 0.06324, 0.4732, 0.04926, 0.4756, 0.06318, 0.4756, 0.06324, 0.4732, 0.04933, 0.4735, 0.04874, 0.476, 0.06276, 0.4756, 0.06318, 0.4732, 0.04926, 0.4744, 0.04733, 0.477, 0.06161, 0.476, 0.06276, 0.4735, 0.04874, 0.4672, 0.03883, 0.4691, 0.03584, 0.4692, 0.03747, 0.4677, 0.04041, 0.4691, 0.03584, 0.4716, 0.03866, 0.4712, 0.04023, 0.4692, 0.03747, 0.4677, 0.04041, 0.4692, 0.03747, 0.4692, 0.03807, 0.4679, 0.04099, 0.4692, 0.03747, 0.4712, 0.04023, 0.471, 0.04081, 0.4692, 0.03807, 0.4643, 0.04483, 0.4662, 0.03575, 0.4672, 0.03883, 0.4662, 0.0476, 0.4662, 0.03575, 0.4691, 0.03266, 0.4691, 0.03584, 0.4672, 0.03883, 0.4691, 0.03266, 0.4725, 0.0356, 0.4716, 0.03866, 0.4691, 0.03584, 0.4725, 0.0356, 0.4759, 0.04458, 0.4744, 0.04733, 0.4716, 0.03866, 0.4716, 0.03866, 0.4744, 0.04733, 0.4735, 0.04874, 0.4712, 0.04023, 0.4712, 0.04023, 0.4735, 0.04874, 0.4732, 0.04926, 0.471, 0.04081, 0.471, 0.04081, 0.4732, 0.04926, 0.4732, 0.04933, 0.471, 0.0409, 0.4692, 0.03807, 0.471, 0.04081, 0.471, 0.0409, 0.4692, 0.03815, 0.4679, 0.04099, 0.4692, 0.03807, 0.4692, 0.03815, 0.4679, 0.04107, 0.4675, 0.04955, 0.4679, 0.04099, 0.4679, 0.04107, 0.4676, 0.04963, 0.4672, 0.04903, 0.4677, 0.04041, 0.4679, 0.04099, 0.4675, 0.04955, 0.4662, 0.0476, 0.4672, 0.03883, 0.4677, 0.04041, 0.4672, 0.04903, 0.5398, 0.04017, 0.5313, 0.03823, 0.5313, 0.02769, 0.5412, 0.02982, 0.5313, 0.03823, 0.5227, 0.04015, 0.5213, 0.02982, 0.5313, 0.02769, 0.5412, 0.02982, 0.5313, 0.02769, 0.5313, 0.01455, 0.5436, 0.0162, 0.5313, 0.02769, 0.5213, 0.02982, 0.5189, 0.01621, 0.5313, 0.01455, 0.5455, 0.05204, 0.5391, 0.04739, 0.5398, 0.04017, 0.5469, 0.04607, 0.5391, 0.04739, 0.5313, 0.04582, 0.5313, 0.03823, 0.5398, 0.04017, 0.5313, 0.04582, 0.5235, 0.04736, 0.5227, 0.04015, 0.5313, 0.03823, 0.5235, 0.04736, 0.517, 0.05202, 0.5157, 0.04606, 0.5227, 0.04015, 0.5227, 0.04015, 0.5157, 0.04606, 0.5133, 0.03712, 0.5213, 0.02982, 0.5213, 0.02982, 0.5133, 0.03712, 0.5091, 0.02415, 0.5189, 0.01621, 0.5189, 0.01621, 0.5091, 0.02415, 0.5, 0.0, 0.5156, 0.0, 0.5313, 0.01455, 0.5189, 0.01621, 0.5156, 0.0, 0.5313, 0.0, 0.5436, 0.0162, 0.5313, 0.01455, 0.5313, 0.0, 0.5469, 0.0, 0.5538, 0.02394, 0.5436, 0.0162, 0.5469, 0.0, 0.5625, 0.0, 0.5494, 0.03707, 0.5412, 0.02982, 0.5436, 0.0162, 0.5538, 0.02394, 0.5469, 0.04607, 0.5398, 0.04017, 0.5412, 0.02982, 0.5494, 0.03707, 0.5113, 0.05577, 0.5099, 0.06754, 0.5074, 0.06636, 0.5087, 0.05017, 0.5099, 0.06754, 0.5114, 0.07928, 0.5091, 0.08237, 0.5074, 0.06636, 0.5087, 0.05017, 0.5074, 0.06636, 0.5039, 0.06559, 0.5046, 0.04294, 0.5074, 0.06636, 0.5091, 0.08237, 0.506, 0.08761, 0.5039, 0.06559, 0.517, 0.05202, 0.513, 0.05954, 0.5113, 0.05577, 0.5157, 0.04606, 0.513, 0.05954, 0.5116, 0.06863, 0.5099, 0.06754, 0.5113, 0.05577, 0.5116, 0.06863, 0.513, 0.07771, 0.5114, 0.07928, 0.5099, 0.06754, 0.513, 0.07771, 0.517, 0.08521, 0.5157, 0.08893, 0.5114, 0.07928, 0.5114, 0.07928, 0.5157, 0.08893, 0.5139, 0.09509, 0.5091, 0.08237, 0.5091, 0.08237, 0.5139, 0.09509, 0.5114, 0.105, 0.506, 0.08761, 0.506, 0.08761, 0.5114, 0.105, 0.5076, 0.125, 0.5018, 0.0936, 0.5039, 0.06559, 0.506, 0.08761, 0.5018, 0.0936, 0.4995, 0.06626, 0.5046, 0.04294, 0.5039, 0.06559, 0.4995, 0.06626, 0.4989, 0.03819, 0.5091, 0.02415, 0.5046, 0.04294, 0.4989, 0.03819, 0.5, 0.0, 0.5133, 0.03712, 0.5087, 0.05017, 0.5046, 0.04294, 0.5091, 0.02415, 0.5157, 0.04606, 0.5113, 0.05577, 0.5087, 0.05017, 0.5133, 0.03712, 0.5513, 0.07914, 0.5527, 0.06743, 0.5559, 0.06607, 0.5543, 0.0821, 0.5527, 0.06743, 0.5512, 0.05572, 0.5543, 0.04998, 0.5559, 0.06607, 0.5543, 0.0821, 0.5559, 0.06607, 0.5611, 0.06465, 0.5594, 0.08698, 0.5559, 0.06607, 0.5543, 0.04998, 0.5594, 0.04214, 0.5611, 0.06465, 0.5456, 0.08505, 0.5496, 0.07755, 0.5513, 0.07914, 0.5469, 0.08879, 0.5496, 0.07755, 0.5509, 0.06853, 0.5527, 0.06743, 0.5513, 0.07914, 0.5509, 0.06853, 0.5495, 0.05951, 0.5512, 0.05572, 0.5527, 0.06743, 0.5495, 0.05951, 0.5455, 0.05204, 0.5469, 0.04607, 0.5512, 0.05572, 0.5512, 0.05572, 0.5469, 0.04607, 0.5494, 0.03707, 0.5543, 0.04998, 0.5543, 0.04998, 0.5494, 0.03707, 0.5538, 0.02394, 0.5594, 0.04214, 0.5594, 0.04214, 0.5538, 0.02394, 0.5625, 0.0, 0.5678, 0.03449, 0.5611, 0.06465, 0.5594, 0.04214, 0.5678, 0.03449, 0.5692, 0.0635, 0.5594, 0.08698, 0.5611, 0.06465, 0.5692, 0.0635, 0.5678, 0.09217, 0.5538, 0.1048, 0.5594, 0.08698, 0.5678, 0.09217, 0.5625, 0.125, 0.5494, 0.09493, 0.5543, 0.0821, 0.5594, 0.08698, 0.5538, 0.1048, 0.5469, 0.08879, 0.5513, 0.07914, 0.5543, 0.0821, 0.5494, 0.09493, 0.5228, 0.0948, 0.5313, 0.09669, 0.5314, 0.1043, 0.5218, 0.1022, 0.5313, 0.09669, 0.5398, 0.09472, 0.5412, 0.1022, 0.5314, 0.1043, 0.5218, 0.1022, 0.5314, 0.1043, 0.5317, 0.1141, 0.5204, 0.1125, 0.5314, 0.1043, 0.5412, 0.1022, 0.5437, 0.1124, 0.5317, 0.1141, 0.517, 0.08521, 0.5234, 0.08983, 0.5228, 0.0948, 0.5157, 0.08893, 0.5234, 0.08983, 0.5313, 0.09133, 0.5313, 0.09669, 0.5228, 0.0948, 0.5313, 0.09133, 0.5391, 0.08973, 0.5398, 0.09472, 0.5313, 0.09669, 0.5391, 0.08973, 0.5456, 0.08505, 0.5469, 0.08879, 0.5398, 0.09472, 0.5398, 0.09472, 0.5469, 0.08879, 0.5494, 0.09493, 0.5412, 0.1022, 0.5412, 0.1022, 0.5494, 0.09493, 0.5538, 0.1048, 0.5437, 0.1124, 0.5437, 0.1124, 0.5538, 0.1048, 0.5625, 0.125, 0.547, 0.125, 0.5317, 0.1141, 0.5437, 0.1124, 0.547, 0.125, 0.5322, 0.125, 0.5204, 0.1125, 0.5317, 0.1141, 0.5322, 0.125, 0.5188, 0.125, 0.5114, 0.105, 0.5204, 0.1125, 0.5188, 0.125, 0.5076, 0.125, 0.5139, 0.09509, 0.5218, 0.1022, 0.5204, 0.1125, 0.5114, 0.105, 0.5157, 0.08893, 0.5228, 0.0948, 0.5218, 0.1022, 0.5139, 0.09509, 0.5251, 0.06434, 0.5313, 0.06404, 0.5313, 0.06979, 0.5248, 0.06982, 0.5313, 0.06404, 0.5374, 0.06432, 0.5377, 0.06977, 0.5313, 0.06979, 0.5248, 0.06982, 0.5313, 0.06979, 0.5313, 0.07555, 0.5251, 0.07529, 0.5313, 0.06979, 0.5377, 0.06977, 0.5374, 0.07523, 0.5313, 0.07555, 0.5216, 0.06116, 0.5255, 0.05989, 0.5251, 0.06434, 0.5201, 0.06469, 0.5255, 0.05989, 0.5313, 0.05926, 0.5313, 0.06404, 0.5251, 0.06434, 0.5313, 0.05926, 0.537, 0.05989, 0.5374, 0.06432, 0.5313, 0.06404, 0.537, 0.05989, 0.541, 0.06114, 0.5424, 0.06465, 0.5374, 0.06432, 0.5374, 0.06432, 0.5424, 0.06465, 0.5431, 0.06975, 0.5377, 0.06977, 0.5377, 0.06977, 0.5431, 0.06975, 0.5424, 0.07487, 0.5374, 0.07523, 0.5374, 0.07523, 0.5424, 0.07487, 0.541, 0.07838, 0.537, 0.07966, 0.5313, 0.07555, 0.5374, 0.07523, 0.537, 0.07966, 0.5313, 0.08033, 0.5251, 0.07529, 0.5313, 0.07555, 0.5313, 0.08033, 0.5255, 0.07974, 0.5201, 0.07498, 0.5251, 0.07529, 0.5255, 0.07974, 0.5215, 0.0785, 0.5194, 0.06983, 0.5248, 0.06982, 0.5251, 0.07529, 0.5201, 0.07498, 0.5201, 0.06469, 0.5251, 0.06434, 0.5248, 0.06982, 0.5194, 0.06983, 0.5386, 0.08663, 0.5313, 0.08796, 0.5313, 0.08569, 0.5382, 0.08453, 0.5313, 0.08796, 0.5239, 0.08674, 0.5244, 0.08464, 0.5313, 0.08569, 0.5382, 0.08453, 0.5313, 0.08569, 0.5313, 0.08348, 0.5375, 0.08251, 0.5313, 0.08569, 0.5244, 0.08464, 0.5251, 0.0826, 0.5313, 0.08348, 0.5456, 0.08505, 0.5391, 0.08973, 0.5386, 0.08663, 0.5447, 0.08277, 0.5391, 0.08973, 0.5313, 0.09133, 0.5313, 0.08796, 0.5386, 0.08663, 0.5313, 0.09133, 0.5234, 0.08983, 0.5239, 0.08674, 0.5313, 0.08796, 0.5234, 0.08983, 0.517, 0.08521, 0.5178, 0.08295, 0.5239, 0.08674, 0.5239, 0.08674, 0.5178, 0.08295, 0.5187, 0.08139, 0.5244, 0.08464, 0.5244, 0.08464, 0.5187, 0.08139, 0.52, 0.0799, 0.5251, 0.0826, 0.5251, 0.0826, 0.52, 0.0799, 0.5215, 0.0785, 0.5255, 0.07974, 0.5313, 0.08348, 0.5251, 0.0826, 0.5255, 0.07974, 0.5313, 0.08033, 0.5375, 0.08251, 0.5313, 0.08348, 0.5313, 0.08033, 0.537, 0.07966, 0.5425, 0.07974, 0.5375, 0.08251, 0.537, 0.07966, 0.541, 0.07838, 0.5439, 0.08121, 0.5382, 0.08453, 0.5375, 0.08251, 0.5425, 0.07974, 0.5447, 0.08277, 0.5386, 0.08663, 0.5382, 0.08453, 0.5439, 0.08121, 0.5485, 0.06184, 0.5498, 0.06923, 0.5486, 0.06959, 0.5474, 0.06325, 0.5498, 0.06923, 0.5485, 0.07662, 0.5474, 0.07593, 0.5486, 0.06959, 0.5474, 0.06325, 0.5486, 0.06959, 0.5466, 0.06972, 0.5455, 0.06421, 0.5486, 0.06959, 0.5474, 0.07593, 0.5456, 0.07524, 0.5466, 0.06972, 0.5455, 0.05204, 0.5495, 0.05951, 0.5485, 0.06184, 0.5447, 0.05571, 0.5495, 0.05951, 0.5509, 0.06853, 0.5498, 0.06923, 0.5485, 0.06184, 0.5509, 0.06853, 0.5496, 0.07755, 0.5485, 0.07662, 0.5498, 0.06923, 0.5496, 0.07755, 0.5456, 0.08505, 0.5447, 0.08277, 0.5485, 0.07662, 0.5485, 0.07662, 0.5447, 0.08277, 0.5439, 0.08121, 0.5474, 0.07593, 0.5474, 0.07593, 0.5439, 0.08121, 0.5425, 0.07974, 0.5456, 0.07524, 0.5456, 0.07524, 0.5425, 0.07974, 0.541, 0.07838, 0.5424, 0.07487, 0.5466, 0.06972, 0.5456, 0.07524, 0.5424, 0.07487, 0.5431, 0.06975, 0.5455, 0.06421, 0.5466, 0.06972, 0.5431, 0.06975, 0.5424, 0.06465, 0.5425, 0.05973, 0.5455, 0.06421, 0.5424, 0.06465, 0.541, 0.06114, 0.5438, 0.05799, 0.5474, 0.06325, 0.5455, 0.06421, 0.5425, 0.05973, 0.5447, 0.05571, 0.5485, 0.06184, 0.5474, 0.06325, 0.5438, 0.05799, 0.5239, 0.05187, 0.5313, 0.0506, 0.5313, 0.0536, 0.5244, 0.05469, 0.5313, 0.0506, 0.5386, 0.05189, 0.5381, 0.05471, 0.5313, 0.0536, 0.5244, 0.05469, 0.5313, 0.0536, 0.5313, 0.05607, 0.5251, 0.05699, 0.5313, 0.0536, 0.5381, 0.05471, 0.5375, 0.057, 0.5313, 0.05607, 0.517, 0.05202, 0.5235, 0.04736, 0.5239, 0.05187, 0.5178, 0.05569, 0.5235, 0.04736, 0.5313, 0.04582, 0.5313, 0.0506, 0.5239, 0.05187, 0.5313, 0.04582, 0.5391, 0.04739, 0.5386, 0.05189, 0.5313, 0.0506, 0.5391, 0.04739, 0.5455, 0.05204, 0.5447, 0.05571, 0.5386, 0.05189, 0.5386, 0.05189, 0.5447, 0.05571, 0.5438, 0.05799, 0.5381, 0.05471, 0.5381, 0.05471, 0.5438, 0.05799, 0.5425, 0.05973, 0.5375, 0.057, 0.5375, 0.057, 0.5425, 0.05973, 0.541, 0.06114, 0.537, 0.05989, 0.5313, 0.05607, 0.5375, 0.057, 0.537, 0.05989, 0.5313, 0.05926, 0.5251, 0.05699, 0.5313, 0.05607, 0.5313, 0.05926, 0.5255, 0.05989, 0.5201, 0.05973, 0.5251, 0.05699, 0.5255, 0.05989, 0.5216, 0.06116, 0.5187, 0.05798, 0.5244, 0.05469, 0.5251, 0.05699, 0.5201, 0.05973, 0.5178, 0.05569, 0.5239, 0.05187, 0.5244, 0.05469, 0.5187, 0.05798, 0.3717, 0.9408, 0.3881, 0.9401, 0.3888, 0.955, 0.3727, 0.9554, 0.4205, 0.9388, 0.4366, 0.9384, 0.4369, 0.9537, 0.4209, 0.9541, 0.4043, 0.9394, 0.4205, 0.9388, 0.4209, 0.9541, 0.4049, 0.9545, 0.3881, 0.9401, 0.4043, 0.9394, 0.4049, 0.9545, 0.3888, 0.955, 0.4366, 0.9384, 0.4526, 0.938, 0.4527, 0.9535, 0.4369, 0.9537, 0.4842, 0.9377, 0.5, 0.9377, 0.5, 0.9532, 0.4843, 0.9533, 0.4685, 0.9378, 0.4842, 0.9377, 0.4843, 0.9533, 0.4685, 0.9533, 0.4526, 0.938, 0.4685, 0.9378, 0.4685, 0.9533, 0.4527, 0.9535, 0.155, 0.7198, 0.1698, 0.7205, 0.1696, 0.7523, 0.1549, 0.7514, 0.1553, 0.625, 0.1704, 0.625, 0.1702, 0.6568, 0.1552, 0.6566, 0.1551, 0.6882, 0.17, 0.6887, 0.1698, 0.7205, 0.155, 0.7198, 0.1552, 0.6566, 0.1702, 0.6568, 0.17, 0.6887, 0.1551, 0.6882, 0.5, 0.9377, 0.5158, 0.9377, 0.5157, 0.9533, 0.5, 0.9532, 0.5474, 0.938, 0.5634, 0.9384, 0.5631, 0.9537, 0.5473, 0.9535, 0.5315, 0.9378, 0.5474, 0.938, 0.5473, 0.9535, 0.5315, 0.9533, 0.5158, 0.9377, 0.5315, 0.9378, 0.5315, 0.9533, 0.5157, 0.9533, 0.5634, 0.9384, 0.5795, 0.9388, 0.5791, 0.9541, 0.5631, 0.9537, 0.6119, 0.9401, 0.6283, 0.9408, 0.6273, 0.9554, 0.6112, 0.955, 0.5957, 0.9394, 0.6119, 0.9401, 0.6112, 0.955, 0.5951, 0.9545, 0.5795, 0.9388, 0.5957, 0.9394, 0.5951, 0.9545, 0.5791, 0.9541, 0.8155, 0.7212, 0.8302, 0.7205, 0.8304, 0.7523, 0.8158, 0.7533, 0.8146, 0.625, 0.8296, 0.625, 0.8298, 0.6568, 0.8149, 0.6571, 0.8152, 0.6891, 0.83, 0.6887, 0.8302, 0.7205, 0.8155, 0.7212, 0.8149, 0.6571, 0.8298, 0.6568, 0.83, 0.6887, 0.8152, 0.6891])
me_cube.materials.append(mat_material)
me_cube.use_remesh_preserve_volume = False
me_cube.use_remesh_preserve_attributes = False
me_cube.use_mirror_vertex_groups = False
me_cube.update()
me_cube_001 = bpy.data.meshes.new('Cube.001')
me_cube_001.from_pydata([(-0.1679, 0.01092, -0.03101), (-0.1679, -0.01488, 0.03867), (-0.1679, 0.04968, -0.03101), (-0.1679, -0.0009553, 0.03867), (0.1679, 0.01092, -0.03101), (0.1679, -0.01488, 0.03867), (0.1679, 0.04968, -0.03101), (0.1679, -0.0009553, 0.03867), (-0.1679, -0.01488, 0.01008), (-0.1679, 0.02388, 0.01008), (0.1679, 0.02388, 0.01008), (0.1679, -0.01488, 0.01008), (0.07497, 0.03554, -0.03101), (-0.07497, 0.03554, -0.03101), (0.04058, 0.03205, -0.03101), (2.916e-10, 0.03082, -0.03101), (-0.04058, 0.03205, -0.03101), (0.07497, -0.0151, 0.03867), (-0.07497, -0.0151, 0.03867), (0.04058, -0.01859, 0.03867), (2.916e-10, -0.01982, 0.03867), (-0.04058, -0.01859, 0.03867), (-0.07497, -0.003222, -0.03101), (0.07497, -0.003222, -0.03101), (-0.04057, -0.006718, -0.03101), (4.017e-09, -0.007946, -0.03101), (0.04057, -0.006718, -0.03101), (-0.07496, -0.02902, 0.03867), (0.07496, -0.02902, 0.03867), (-0.04057, -0.03252, 0.03867), (2.916e-10, -0.03375, 0.03867), (0.04057, -0.03252, 0.03867), (0.07495, -0.02903, 0.01008), (-0.07495, -0.02903, 0.01008), (0.04057, -0.03252, 0.01008), (2.916e-10, -0.03375, 0.01008), (-0.04057, -0.03252, 0.01008), (-0.07497, 0.009739, 0.01008), (0.07497, 0.009739, 0.01008), (-0.04057, 0.006243, 0.01008), (2.916e-10, 0.005015, 0.01008), (0.04057, 0.006243, 0.01008)], [], [(8, 1, 3, 9), (18, 3, 1, 27), (10, 7, 5, 11), (11, 5, 28, 32), (12, 38, 10, 6), (4, 11, 32, 23), (33, 27, 1, 8), (6, 10, 11, 4), (7, 17, 28, 5), (0, 8, 9, 2), (12, 6, 4, 23), (22, 33, 8, 0), (9, 3, 18, 37), (2, 9, 37, 13), (38, 17, 7, 10), (38, 12, 14, 41), (41, 14, 15, 40), (40, 15, 16, 39), (39, 16, 13, 37), (33, 22, 24, 36), (36, 24, 25, 35), (35, 25, 26, 34), (34, 26, 23, 32), (18, 27, 29, 21), (21, 29, 30, 20), (20, 30, 31, 19), (19, 31, 28, 17), (12, 23, 26, 14), (14, 26, 25, 15), (15, 25, 24, 16), (16, 24, 22, 13), (27, 33, 36, 29), (29, 36, 35, 30), (30, 35, 34, 31), (31, 34, 32, 28), (17, 38, 41, 19), (19, 41, 40, 20), (20, 40, 39, 21), (21, 39, 37, 18), (2, 13, 22, 0)])
_uv = me_cube_001.uv_layers.new(name='UVMap')
_uv.uv.foreach_set('vector', [0.5, 0.0, 0.625, 0.0, 0.625, 0.25, 0.5, 0.25, 0.8058, 0.5, 0.875, 0.5, 0.875, 0.75, 0.8058, 0.75, 0.5, 0.5, 0.625, 0.5, 0.625, 0.75, 0.5, 0.75, 0.5, 0.75, 0.625, 0.75, 0.625, 0.8192, 0.5, 0.8192, 0.375, 0.4308, 0.5, 0.4308, 0.5, 0.5, 0.375, 0.5, 0.375, 0.75, 0.5, 0.75, 0.5, 0.8192, 0.375, 0.8192, 0.5, 0.9308, 0.625, 0.9308, 0.625, 1.0, 0.5, 1.0, 0.375, 0.5, 0.5, 0.5, 0.5, 0.75, 0.375, 0.75, 0.625, 0.5, 0.6942, 0.5, 0.6942, 0.75, 0.625, 0.75, 0.375, 0.0, 0.5, 0.0, 0.5, 0.25, 0.375, 0.25, 0.3058, 0.5, 0.375, 0.5, 0.375, 0.75, 0.3058, 0.75, 0.375, 0.9308, 0.5, 0.9308, 0.5, 1.0, 0.375, 1.0, 0.5, 0.25, 0.625, 0.25, 0.625, 0.3192, 0.5, 0.3192, 0.375, 0.25, 0.5, 0.25, 0.5, 0.3192, 0.375, 0.3192, 0.5, 0.4308, 0.625, 0.4308, 0.625, 0.5, 0.5, 0.5, 0.5, 0.4308, 0.375, 0.4308, 0.3727, 0.4053, 0.497, 0.4053, 0.497, 0.4053, 0.3727, 0.4053, 0.375, 0.375, 0.4954, 0.375, 0.4954, 0.375, 0.375, 0.375, 0.3727, 0.3447, 0.497, 0.3447, 0.497, 0.3447, 0.3727, 0.3447, 0.375, 0.3192, 0.5, 0.3192, 0.5, 0.9308, 0.375, 0.9308, 0.3727, 0.9053, 0.4988, 0.9054, 0.4988, 0.9054, 0.3727, 0.9053, 0.375, 0.875, 0.4954, 0.875, 0.4954, 0.875, 0.375, 0.875, 0.3727, 0.8447, 0.4988, 0.8446, 0.4988, 0.8446, 0.3727, 0.8447, 0.375, 0.8192, 0.5, 0.8192, 0.8058, 0.5, 0.8058, 0.75, 0.7802, 0.7188, 0.7802, 0.4688, 0.7802, 0.4688, 0.7802, 0.7188, 0.75, 0.6301, 0.75, 0.5, 0.75, 0.5, 0.75, 0.6301, 0.7198, 0.7188, 0.7198, 0.4688, 0.7198, 0.4688, 0.7198, 0.7188, 0.6942, 0.75, 0.6942, 0.5, 0.3058, 0.5, 0.3058, 0.75, 0.2802, 0.7388, 0.2802, 0.4888, 0.2802, 0.4888, 0.2802, 0.7388, 0.25, 0.7069, 0.25, 0.5, 0.25, 0.5, 0.25, 0.7069, 0.2198, 0.7388, 0.2198, 0.4888, 0.2198, 0.4888, 0.2198, 0.7388, 0.1942, 0.75, 0.1942, 0.5, 0.625, 0.9308, 0.5, 0.9308, 0.4988, 0.9054, 0.625, 0.9054, 0.625, 0.9054, 0.4988, 0.9054, 0.4954, 0.875, 0.625, 0.875, 0.625, 0.875, 0.4954, 0.875, 0.4988, 0.8446, 0.625, 0.8446, 0.625, 0.8446, 0.4988, 0.8446, 0.5, 0.8192, 0.625, 0.8192, 0.625, 0.4308, 0.5, 0.4308, 0.497, 0.4053, 0.6213, 0.4053, 0.6213, 0.4053, 0.497, 0.4053, 0.4954, 0.375, 0.6105, 0.375, 0.6105, 0.375, 0.4954, 0.375, 0.497, 0.3447, 0.6213, 0.3447, 0.6213, 0.3447, 0.497, 0.3447, 0.5, 0.3192, 0.625, 0.3192, 0.125, 0.5, 0.1942, 0.5, 0.1942, 0.75, 0.125, 0.75])
me_cube_001.use_remesh_fix_poles = True
me_cube_001.use_remesh_preserve_attributes = False
me_cube_001.use_mirror_vertex_groups = False
me_cube_001.update()
me_cube_002 = bpy.data.meshes.new('Cube.002')
me_cube_002.from_pydata([(-0.1679, 0.01092, -0.03101), (-0.1679, -0.01488, 0.03867), (-0.1679, 0.04968, -0.03101), (-0.1679, -0.0009553, 0.03867), (0.1679, 0.01092, -0.03101), (0.1679, -0.01488, 0.03867), (0.1679, 0.04968, -0.03101), (0.1679, -0.0009553, 0.03867), (-0.1679, -0.01488, 0.01008), (-0.1679, 0.02388, 0.01008), (0.1679, 0.02388, 0.01008), (0.1679, -0.01488, 0.01008), (0.07497, 0.03554, -0.03101), (-0.07497, 0.03554, -0.03101), (0.04058, 0.03205, -0.03101), (2.916e-10, 0.03082, -0.03101), (-0.04058, 0.03205, -0.03101), (0.07497, -0.0151, 0.03867), (-0.07497, -0.0151, 0.03867), (0.04058, -0.01859, 0.03867), (2.916e-10, -0.01982, 0.03867), (-0.04058, -0.01859, 0.03867), (-0.07497, -0.003222, -0.03101), (0.07497, -0.003222, -0.03101), (-0.04057, -0.006718, -0.03101), (4.017e-09, -0.007946, -0.03101), (0.04057, -0.006718, -0.03101), (-0.07496, -0.02902, 0.03867), (0.07496, -0.02902, 0.03867), (-0.04057, -0.03252, 0.03867), (2.916e-10, -0.03375, 0.03867), (0.04057, -0.03252, 0.03867), (0.07495, -0.02903, 0.01008), (-0.07495, -0.02903, 0.01008), (0.04057, -0.03252, 0.01008), (2.916e-10, -0.03375, 0.01008), (-0.04057, -0.03252, 0.01008), (-0.07497, 0.009739, 0.01008), (0.07497, 0.009739, 0.01008), (-0.04057, 0.006243, 0.01008), (2.916e-10, 0.005015, 0.01008), (0.04057, 0.006243, 0.01008)], [], [(8, 1, 3, 9), (18, 3, 1, 27), (10, 7, 5, 11), (11, 5, 28, 32), (12, 38, 10, 6), (4, 11, 32, 23), (33, 27, 1, 8), (6, 10, 11, 4), (7, 17, 28, 5), (0, 8, 9, 2), (12, 6, 4, 23), (22, 33, 8, 0), (9, 3, 18, 37), (2, 9, 37, 13), (38, 17, 7, 10), (38, 12, 14, 41), (41, 14, 15, 40), (40, 15, 16, 39), (39, 16, 13, 37), (33, 22, 24, 36), (36, 24, 25, 35), (35, 25, 26, 34), (34, 26, 23, 32), (18, 27, 29, 21), (21, 29, 30, 20), (20, 30, 31, 19), (19, 31, 28, 17), (12, 23, 26, 14), (14, 26, 25, 15), (15, 25, 24, 16), (16, 24, 22, 13), (27, 33, 36, 29), (29, 36, 35, 30), (30, 35, 34, 31), (31, 34, 32, 28), (17, 38, 41, 19), (19, 41, 40, 20), (20, 40, 39, 21), (21, 39, 37, 18), (2, 13, 22, 0)])
_uv = me_cube_002.uv_layers.new(name='UVMap')
_uv.uv.foreach_set('vector', [0.5, 0.0, 0.625, 0.0, 0.625, 0.25, 0.5, 0.25, 0.8058, 0.5, 0.875, 0.5, 0.875, 0.75, 0.8058, 0.75, 0.5, 0.5, 0.625, 0.5, 0.625, 0.75, 0.5, 0.75, 0.5, 0.75, 0.625, 0.75, 0.625, 0.8192, 0.5, 0.8192, 0.375, 0.4308, 0.5, 0.4308, 0.5, 0.5, 0.375, 0.5, 0.375, 0.75, 0.5, 0.75, 0.5, 0.8192, 0.375, 0.8192, 0.5, 0.9308, 0.625, 0.9308, 0.625, 1.0, 0.5, 1.0, 0.375, 0.5, 0.5, 0.5, 0.5, 0.75, 0.375, 0.75, 0.625, 0.5, 0.6942, 0.5, 0.6942, 0.75, 0.625, 0.75, 0.375, 0.0, 0.5, 0.0, 0.5, 0.25, 0.375, 0.25, 0.3058, 0.5, 0.375, 0.5, 0.375, 0.75, 0.3058, 0.75, 0.375, 0.9308, 0.5, 0.9308, 0.5, 1.0, 0.375, 1.0, 0.5, 0.25, 0.625, 0.25, 0.625, 0.3192, 0.5, 0.3192, 0.375, 0.25, 0.5, 0.25, 0.5, 0.3192, 0.375, 0.3192, 0.5, 0.4308, 0.625, 0.4308, 0.625, 0.5, 0.5, 0.5, 0.5, 0.4308, 0.375, 0.4308, 0.3727, 0.4053, 0.497, 0.4053, 0.497, 0.4053, 0.3727, 0.4053, 0.375, 0.375, 0.4954, 0.375, 0.4954, 0.375, 0.375, 0.375, 0.3727, 0.3447, 0.497, 0.3447, 0.497, 0.3447, 0.3727, 0.3447, 0.375, 0.3192, 0.5, 0.3192, 0.5, 0.9308, 0.375, 0.9308, 0.3727, 0.9053, 0.4988, 0.9054, 0.4988, 0.9054, 0.3727, 0.9053, 0.375, 0.875, 0.4954, 0.875, 0.4954, 0.875, 0.375, 0.875, 0.3727, 0.8447, 0.4988, 0.8446, 0.4988, 0.8446, 0.3727, 0.8447, 0.375, 0.8192, 0.5, 0.8192, 0.8058, 0.5, 0.8058, 0.75, 0.7802, 0.7188, 0.7802, 0.4688, 0.7802, 0.4688, 0.7802, 0.7188, 0.75, 0.6301, 0.75, 0.5, 0.75, 0.5, 0.75, 0.6301, 0.7198, 0.7188, 0.7198, 0.4688, 0.7198, 0.4688, 0.7198, 0.7188, 0.6942, 0.75, 0.6942, 0.5, 0.3058, 0.5, 0.3058, 0.75, 0.2802, 0.7388, 0.2802, 0.4888, 0.2802, 0.4888, 0.2802, 0.7388, 0.25, 0.7069, 0.25, 0.5, 0.25, 0.5, 0.25, 0.7069, 0.2198, 0.7388, 0.2198, 0.4888, 0.2198, 0.4888, 0.2198, 0.7388, 0.1942, 0.75, 0.1942, 0.5, 0.625, 0.9308, 0.5, 0.9308, 0.4988, 0.9054, 0.625, 0.9054, 0.625, 0.9054, 0.4988, 0.9054, 0.4954, 0.875, 0.625, 0.875, 0.625, 0.875, 0.4954, 0.875, 0.4988, 0.8446, 0.625, 0.8446, 0.625, 0.8446, 0.4988, 0.8446, 0.5, 0.8192, 0.625, 0.8192, 0.625, 0.4308, 0.5, 0.4308, 0.497, 0.4053, 0.6213, 0.4053, 0.6213, 0.4053, 0.497, 0.4053, 0.4954, 0.375, 0.6105, 0.375, 0.6105, 0.375, 0.4954, 0.375, 0.497, 0.3447, 0.6213, 0.3447, 0.6213, 0.3447, 0.497, 0.3447, 0.5, 0.3192, 0.625, 0.3192, 0.125, 0.5, 0.1942, 0.5, 0.1942, 0.75, 0.125, 0.75])
me_cube_002.use_remesh_fix_poles = True
me_cube_002.use_remesh_preserve_attributes = False
me_cube_002.use_mirror_vertex_groups = False
me_cube_002.update()
arm_armature = bpy.data.armatures.new('Armature')  # bones are not reproduced

# ---- objects
ob_light = bpy.data.objects.new('Light', light_light)
ob_camera = bpy.data.objects.new('Camera', cam_camera)
ob_head = bpy.data.objects.new('Head', me_cube)
ob_bottom_teeth = bpy.data.objects.new('bottom teeth', me_cube_001)
ob_teeth_top = bpy.data.objects.new('teeth top', me_cube_002)
ob_armature = bpy.data.objects.new('Armature', arm_armature)

# ---- transforms, parenting, visibility, modifiers, constraints
ob_light.location = (4.076, 1.005, 5.904)
ob_light.rotation_euler = (0.6503, 0.05522, 1.866)
ob_light.lock_rotations_4d = False
ob_light.empty_display_type = 'ARROWS'
ob_light.color = (0.0, 0.0, 0.0, 0.0)
ob_light.lineart.crease_threshold = 0.0
ob_camera.location = (7.359, -6.926, 4.958)
ob_camera.rotation_euler = (1.109, 0.0, 0.8149)
ob_camera.lock_rotations_4d = False
ob_camera.empty_display_type = 'ARROWS'
ob_camera.color = (0.0, 0.0, 0.0, 0.0)
ob_camera.display_type = 'WIRE'
ob_camera.lineart.crease_threshold = 0.0
ob_head.location = (0.0, 0.0, 0.0)
ob_head.rotation_euler = (0.0, -0.0, 1.571)
ob_head.lock_rotations_4d = False
ob_head.empty_display_type = 'ARROWS'
ob_head.lineart.crease_threshold = 0.0
_m = ob_head.modifiers.new('Mirror', 'MIRROR')
_m.use_axis = (False, True, False)
ob_bottom_teeth.location = (-2.916e-10, -0.6018, -0.5895)
ob_bottom_teeth.lineart.crease_threshold = 0.0
ob_teeth_top.location = (-2.916e-10, -0.6232, -0.5202)
ob_teeth_top.rotation_euler = (-0.0, 3.139, -0.0)
ob_teeth_top.lineart.crease_threshold = 0.0
ob_armature.location = (0.0, 0.0, 0.0)
ob_armature.show_in_front = True
ob_armature.lineart.crease_threshold = 0.0

# ---- collection membership
col_camera_and_lights.objects.link(ob_light)
col_camera_and_lights.objects.link(ob_camera)
col_mouth_rig.objects.link(ob_head)
col_mouth_rig.objects.link(ob_bottom_teeth)
col_mouth_rig.objects.link(ob_teeth_top)
col_mouth_rig.objects.link(ob_armature)

# ---- scene / render settings (as saved in the file)
scene.camera = ob_camera
scene.frame_start = 1; scene.frame_end = 250; scene.frame_set(1)
scene.render.engine = 'BLENDER_EEVEE_NEXT'
scene.cycles.use_denoising = False
scene.cycles.samples = 128
scene.cycles.sampling_pattern = 'TABULATED_SOBOL'
scene.cycles.use_adaptive_sampling = False
scene.cycles.use_light_tree = False
scene.view_settings.view_transform = 'Filmic'
bpy.context.view_layer.update()
